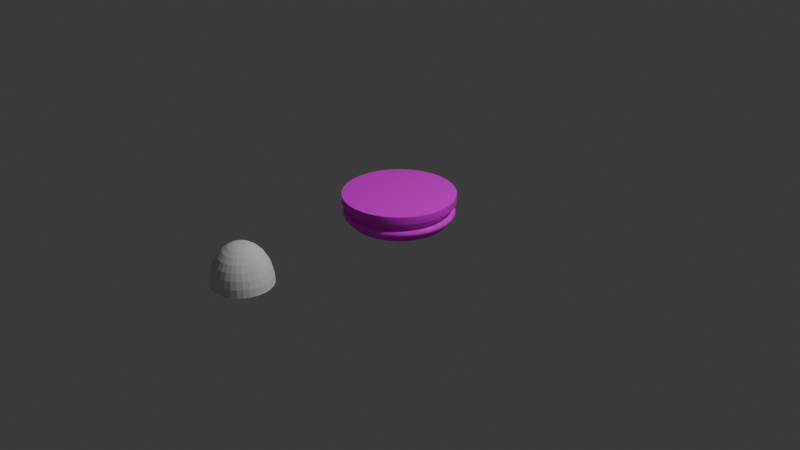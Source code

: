 # Source: Pillar.blend  (saved by Blender 4.5.88; exported with 4.5.12 LTS)
import bpy
from mathutils import Matrix  # noqa: F401  (used for matrix-valued properties, if any)

bpy.ops.wm.read_factory_settings(use_empty=True)
scene = bpy.context.scene
scene.name = 'Scene'

# ---- collections
col_collection = bpy.data.collections.new('Collection'); scene.collection.children.link(col_collection)

# ---- images (referenced by path relative to the original .blend; pixels are not part of the script)
import os
ASSET_DIR = os.environ.get("B2B_ASSET_DIR", "")  # directory of the original .blend (textures are referenced by path, not embedded)
HERE = os.path.dirname(os.path.abspath(__file__))  # packed textures are extracted next to this script under _unpacked/

def load_image(name, relpath, width, height, colorspace="sRGB"):
    """Load a texture the original file referenced (path relative to the .blend, or extracted next to this script)."""
    p = next((c for c in (os.path.join(HERE, relpath), os.path.join(ASSET_DIR, relpath)) if relpath and os.path.exists(c)), "")
    if p:
        img = bpy.data.images.load(p, check_existing=True)
        img.name = name
    else:  # same state as the original file: an image datablock whose file is absent (Cycles renders it pink)
        img = bpy.data.images.new(name, width, height)
        img.source = "FILE"
        img.filepath = "//" + (relpath or name)
    img.colorspace_settings.name = colorspace
    return img
img_untitled = load_image('Untitled', '', 1024, 1024, 'sRGB')

# ---- materials (node trees are filled in below, after node groups)
mat_material = bpy.data.materials.new('Material')
mat_material.alpha_threshold = 0.0
mat_material.roughness = 0.5
mat_material.line_color = (0.0, 0.0, 0.0, 1.0)

# ---- node groups
ng_smooth_by_angle = bpy.data.node_groups.new('Smooth by Angle', 'GeometryNodeTree')
_s = ng_smooth_by_angle.interface.new_socket(name='Mesh', in_out='OUTPUT', socket_type='NodeSocketGeometry')
_s = ng_smooth_by_angle.interface.new_socket(name='Mesh', in_out='INPUT', socket_type='NodeSocketGeometry')
_s = ng_smooth_by_angle.interface.new_socket(name='Angle', in_out='INPUT', socket_type='NodeSocketFloat')
_s.subtype = 'ANGLE'
_s.default_value = 0.5236
_s.min_value = 0.0
_s.max_value = 3.142
_s.description = 'Maximum face angle for smooth edges'
_s = ng_smooth_by_angle.interface.new_socket(name='Ignore Sharpness', in_out='INPUT', socket_type='NodeSocketBool')
_s.force_non_field = True
ng_smooth_by_angle.description = 'Set the sharpness of mesh edges based on the angle between the neighboring faces'
ng_smooth_by_angle.is_modifier = True
_N = ng_smooth_by_angle.nodes; _L = ng_smooth_by_angle.links
n0 = _N.new('GeometryNodeSetShadeSmooth'); n0.name = 'Set Shade Smooth'; n0.location = (120, -80)
n0.domain = 'EDGE'
n1 = _N.new('GeometryNodeSetShadeSmooth'); n1.name = 'Set Shade Smooth.001'; n1.location = (300, -80)
n2 = _N.new('NodeGroupOutput'); n2.name = 'Group Output'; n2.location = (480, -80)
n3 = _N.new('GeometryNodeInputMeshEdgeAngle'); n3.name = 'Edge Angle'; n3.location = (-440, -240)
n4 = _N.new('NodeGroupInput'); n4.name = 'Group Input'; n4.location = (-80, -80)
n5 = _N.new('GeometryNodeInputEdgeSmooth'); n5.name = 'Is Edge Smooth'; n5.location = (-260, -120)
n6 = _N.new('GeometryNodeInputShadeSmooth'); n6.name = 'Is Shade Smooth'; n6.location = (-440, -397)
n7 = _N.new('FunctionNodeCompare'); n7.name = 'Compare'; n7.location = (-260, -260)
n7.operation = 'LESS_EQUAL'
n7.inputs[6].default_value = (0.0, 0.0, 0.0, 0.0)
n7.inputs[7].default_value = (0.0, 0.0, 0.0, 0.0)
n8 = _N.new('FunctionNodeBooleanMath'); n8.name = 'Boolean Math.001'; n8.location = (-80, -260)
n9 = _N.new('NodeGroupInput'); n9.name = 'Group Input.001'; n9.location = (-440, -329)
n10 = _N.new('NodeGroupInput'); n10.name = 'Group Input.002'; n10.location = (-259, -189)
n11 = _N.new('FunctionNodeBooleanMath'); n11.name = 'Boolean Math'; n11.location = (-80, -149)
n11.operation = 'OR'
n12 = _N.new('FunctionNodeBooleanMath'); n12.name = 'Boolean Math.002'; n12.location = (-260, -380)
n12.operation = 'OR'
n13 = _N.new('NodeGroupInput'); n13.name = 'Group Input.003'; n13.location = (-440, -460)
_L.new(n3.outputs[0], n7.inputs[0])
_L.new(n1.outputs[0], n2.inputs[0])
_L.new(n9.outputs[1], n7.inputs[1])
_L.new(n7.outputs[0], n8.inputs[0])
_L.new(n4.outputs[0], n0.inputs[0])
_L.new(n0.outputs[0], n1.inputs[0])
_L.new(n8.outputs[0], n0.inputs[2])
_L.new(n10.outputs[2], n11.inputs[1])
_L.new(n5.outputs[0], n11.inputs[0])
_L.new(n11.outputs[0], n0.inputs[1])
_L.new(n13.outputs[2], n12.inputs[1])
_L.new(n6.outputs[0], n12.inputs[0])
_L.new(n12.outputs[0], n8.inputs[1])
n2.is_active_output = True

# ---- material node trees
mat_material.use_nodes = True; mat_material.node_tree.nodes.clear()
_N = mat_material.node_tree.nodes; _L = mat_material.node_tree.links
n0 = _N.new('ShaderNodeOutputMaterial'); n0.name = 'Material Output'; n0.location = (200, 100)
n1 = _N.new('ShaderNodeBsdfPrincipled'); n1.name = 'Principled BSDF'; n1.location = (-200, 100)
n1.inputs[3].default_value = 1.45
n2 = _N.new('ShaderNodeTexImage'); n2.name = 'Image Texture'; n2.location = (-490, 75)
n2.image = img_untitled
_L.new(n1.outputs[0], n0.inputs[0])
_L.new(n2.outputs[0], n1.inputs[0])
n0.is_active_output = True

# ---- world
world_world = bpy.data.worlds.new('World'); scene.world = world_world
world_world.use_nodes = True; world_world.node_tree.nodes.clear()
_N = world_world.node_tree.nodes; _L = world_world.node_tree.links
n0 = _N.new('ShaderNodeOutputWorld'); n0.name = 'World Output'; n0.location = (200, 100)
n1 = _N.new('ShaderNodeBackground'); n1.name = 'Background'; n1.location = (-200, 100)
n1.inputs[0].default_value = (0.05088, 0.05088, 0.05088, 1.0)
_L.new(n1.outputs[0], n0.inputs[0])
n0.is_active_output = True
world_world.color = (0.05088, 0.05088, 0.05088)
world_world.sun_shadow_jitter_overblur = 0.0

# ---- cameras
cam_camera = bpy.data.cameras.new('Camera')
cam_camera.clip_end = 100.0
cam_camera.ortho_scale = 7.314

# ---- lights
light_light = bpy.data.lights.new('Light', 'POINT')
light_light.energy = 1000.0
light_light.shadow_soft_size = 0.1

# ---- meshes
me_cylinder = bpy.data.meshes.new('Cylinder')
me_cylinder.from_pydata([(2.119e-11, 0.5797, -0.1529), (2.119e-11, 0.513, -0.05759), (0.1131, 0.5685, -0.1529), (0.1001, 0.5031, -0.05759), (0.2218, 0.5355, -0.1529), (0.1963, 0.4739, -0.05759), (0.322, 0.482, -0.1529), (0.285, 0.4265, -0.05759), (0.4099, 0.4099, -0.1529), (0.3627, 0.3627, -0.05759), (0.482, 0.322, -0.1529), (0.4265, 0.285, -0.05759), (0.5355, 0.2218, -0.1529), (0.4739, 0.1963, -0.05759), (0.5685, 0.1131, -0.1529), (0.5031, 0.1001, -0.05759), (0.5797, -2.366e-09, -0.1529), (0.513, -2.366e-09, -0.05759), (0.5685, -0.1131, -0.1529), (0.5031, -0.1001, -0.05759), (0.5355, -0.2218, -0.1529), (0.4739, -0.1963, -0.05759), (0.482, -0.322, -0.1529), (0.4265, -0.285, -0.05759), (0.4099, -0.4099, -0.1529), (0.3627, -0.3627, -0.05759), (0.322, -0.482, -0.1529), (0.285, -0.4265, -0.05759), (0.2218, -0.5355, -0.1529), (0.1963, -0.4739, -0.05759), (0.1131, -0.5685, -0.1529), (0.1001, -0.5031, -0.05759), (2.119e-11, -0.5797, -0.1529), (2.119e-11, -0.513, -0.05759), (-0.1131, -0.5685, -0.1529), (-0.1001, -0.5031, -0.05759), (-0.2218, -0.5355, -0.1529), (-0.1963, -0.4739, -0.05759), (-0.322, -0.482, -0.1529), (-0.285, -0.4265, -0.05759), (-0.4099, -0.4099, -0.1529), (-0.3627, -0.3627, -0.05759), (-0.482, -0.322, -0.1529), (-0.4265, -0.285, -0.05759), (-0.5355, -0.2218, -0.1529), (-0.4739, -0.1963, -0.05759), (-0.5685, -0.1131, -0.1529), (-0.5031, -0.1001, -0.05759), (-0.5797, -2.366e-09, -0.1529), (-0.513, -2.366e-09, -0.05759), (-0.5685, 0.1131, -0.1529), (-0.5031, 0.1001, -0.05759), (-0.5355, 0.2218, -0.1529), (-0.4739, 0.1963, -0.05759), (-0.482, 0.322, -0.1529), (-0.4265, 0.285, -0.05759), (-0.4099, 0.4099, -0.1529), (-0.3627, 0.3627, -0.05759), (-0.322, 0.482, -0.1529), (-0.285, 0.4265, -0.05759), (-0.2218, 0.5355, -0.1529), (-0.1963, 0.4739, -0.05759), (-0.1131, 0.5685, -0.1529), (-0.1001, 0.5031, -0.05759), (4.367e-10, 0.5568, 0.01508), (0.1086, 0.5461, 0.01508), (0.2131, 0.5145, 0.01508), (0.3094, 0.463, 0.01508), (0.3937, 0.3937, 0.01508), (0.463, 0.3094, 0.01508), (0.5145, 0.2131, 0.01508), (0.5461, 0.1086, 0.01508), (0.5568, -1.812e-09, 0.01508), (0.5461, -0.1086, 0.01508), (0.5145, -0.2131, 0.01508), (0.463, -0.3094, 0.01508), (0.3937, -0.3937, 0.01508), (0.3094, -0.463, 0.01508), (0.2131, -0.5145, 0.01508), (0.1086, -0.5461, 0.01508), (4.367e-10, -0.5568, 0.01508), (-0.1086, -0.5461, 0.01508), (-0.2131, -0.5145, 0.01508), (-0.3094, -0.463, 0.01508), (-0.3937, -0.3937, 0.01508), (-0.463, -0.3094, 0.01508), (-0.5145, -0.2131, 0.01508), (-0.5461, -0.1086, 0.01508), (-0.5568, -1.812e-09, 0.01508), (-0.5461, 0.1086, 0.01508), (-0.5145, 0.2131, 0.01508), (-0.463, 0.3094, 0.01508), (-0.3937, 0.3937, 0.01508), (-0.3094, 0.463, 0.01508), (-0.2131, 0.5145, 0.01508), (-0.1086, 0.5461, 0.01508), (0.1001, 0.5031, 0.01508), (2.119e-11, 0.513, 0.01508), (0.1963, 0.4739, 0.01508), (0.285, 0.4265, 0.01508), (0.3627, 0.3627, 0.01508), (0.4265, 0.285, 0.01508), (0.4739, 0.1963, 0.01508), (0.5031, 0.1001, 0.01508), (0.513, -2.366e-09, 0.01508), (0.5031, -0.1001, 0.01508), (0.4739, -0.1963, 0.01508), (0.4265, -0.285, 0.01508), (0.3627, -0.3627, 0.01508), (0.285, -0.4265, 0.01508), (0.1963, -0.4739, 0.01508), (0.1001, -0.5031, 0.01508), (2.119e-11, -0.513, 0.01508), (-0.1001, -0.5031, 0.01508), (-0.1963, -0.4739, 0.01508), (-0.285, -0.4265, 0.01508), (-0.3627, -0.3627, 0.01508), (-0.4265, -0.285, 0.01508), (-0.4739, -0.1963, 0.01508), (-0.5031, -0.1001, 0.01508), (-0.513, -2.366e-09, 0.01508), (-0.5031, 0.1001, 0.01508), (-0.4739, 0.1963, 0.01508), (-0.4265, 0.285, 0.01508), (-0.3627, 0.3627, 0.01508), (-0.285, 0.4265, 0.01508), (-0.1963, 0.4739, 0.01508), (-0.1001, 0.5031, 0.01508), (0.09717, 0.4885, 0.08121), (-2.76e-10, 0.4981, 0.08121), (0.1906, 0.4602, 0.08121), (0.2767, 0.4141, 0.08121), (0.3522, 0.3522, 0.08121), (0.4141, 0.2767, 0.08121), (0.4602, 0.1906, 0.08121), (0.4885, 0.09717, 0.08121), (0.4981, -2.338e-09, 0.08121), (0.4885, -0.09717, 0.08121), (0.4602, -0.1906, 0.08121), (0.4141, -0.2767, 0.08121), (0.3522, -0.3522, 0.08121), (0.2767, -0.4141, 0.08121), (0.1906, -0.4602, 0.08121), (0.09717, -0.4885, 0.08121), (-2.76e-10, -0.4981, 0.08121), (-0.09717, -0.4885, 0.08121), (-0.1906, -0.4602, 0.08121), (-0.2767, -0.4141, 0.08121), (-0.3522, -0.3522, 0.08121), (-0.4141, -0.2767, 0.08121), (-0.4602, -0.1906, 0.08121), (-0.4885, -0.09717, 0.08121), (-0.4981, -2.338e-09, 0.08121), (-0.4885, 0.09717, 0.08121), (-0.4602, 0.1906, 0.08121), (-0.4141, 0.2767, 0.08121), (-0.3522, 0.3522, 0.08121), (-0.2767, 0.4141, 0.08121), (-0.1906, 0.4602, 0.08121), (-0.09717, 0.4885, 0.08121), (0.1082, 0.5442, 0.07933), (-5.354e-10, 0.5549, 0.07933), (0.2123, 0.5126, 0.07933), (0.3083, 0.4613, 0.07933), (0.3923, 0.3923, 0.07933), (0.4613, 0.3083, 0.07933), (0.5126, 0.2123, 0.07933), (0.5442, 0.1082, 0.07933), (0.5549, -1.837e-09, 0.07933), (0.5442, -0.1082, 0.07933), (0.5126, -0.2123, 0.07933), (0.4613, -0.3083, 0.07933), (0.3923, -0.3923, 0.07933), (0.3083, -0.4613, 0.07933), (0.2123, -0.5126, 0.07933), (0.1082, -0.5442, 0.07933), (-5.354e-10, -0.5549, 0.07933), (-0.1082, -0.5442, 0.07933), (-0.2123, -0.5126, 0.07933), (-0.3083, -0.4613, 0.07933), (-0.3923, -0.3923, 0.07933), (-0.4613, -0.3083, 0.07933), (-0.5126, -0.2123, 0.07933), (-0.5442, -0.1082, 0.07933), (-0.5549, -1.837e-09, 0.07933), (-0.5442, 0.1082, 0.07933), (-0.5126, 0.2123, 0.07933), (-0.4613, 0.3083, 0.07933), (-0.3923, 0.3923, 0.07933), (-0.3083, 0.4613, 0.07933), (-0.2123, 0.5126, 0.07933), (-0.1082, 0.5442, 0.07933), (0.09717, 0.4885, 0.1422), (-2.76e-10, 0.4981, 0.1422), (0.1906, 0.4602, 0.1422), (0.2767, 0.4141, 0.1422), (0.3522, 0.3522, 0.1422), (0.4141, 0.2767, 0.1422), (0.4602, 0.1906, 0.1422), (0.4885, 0.09717, 0.1422), (0.4981, -2.338e-09, 0.1422), (0.4885, -0.09717, 0.1422), (0.4602, -0.1906, 0.1422), (0.4141, -0.2767, 0.1422), (0.3522, -0.3522, 0.1422), (0.2767, -0.4141, 0.1422), (0.1906, -0.4602, 0.1422), (0.09717, -0.4885, 0.1422), (-2.76e-10, -0.4981, 0.1422), (-0.09717, -0.4885, 0.1422), (-0.1906, -0.4602, 0.1422), (-0.2767, -0.4141, 0.1422), (-0.3522, -0.3522, 0.1422), (-0.4141, -0.2767, 0.1422), (-0.4602, -0.1906, 0.1422), (-0.4885, -0.09717, 0.1422), (-0.4981, -2.338e-09, 0.1422), (-0.4885, 0.09717, 0.1422), (-0.4602, 0.1906, 0.1422), (-0.4141, 0.2767, 0.1422), (-0.3522, 0.3522, 0.1422), (-0.2767, 0.4141, 0.1422), (-0.1906, 0.4602, 0.1422), (-0.09717, 0.4885, 0.1422), (0.4707, 0.3145, 0.06154), (0.4713, 0.3149, 0.03248), (0.474, 0.3167, 0.04709), (0.5237, 0.2169, 0.03248), (0.5231, 0.2167, 0.06154), (0.5267, 0.2182, 0.04709), (-0.3145, -0.4707, 0.06154), (-0.3149, -0.4713, 0.03248), (-0.3167, -0.474, 0.04709), (-0.4008, -0.4008, 0.03248), (-0.4003, -0.4003, 0.06154), (-0.4031, -0.4031, 0.04709), (0.5559, 0.1106, 0.03248), (0.5553, 0.1105, 0.06154), (0.5592, 0.1112, 0.04709), (-0.4713, -0.3149, 0.03248), (-0.4707, -0.3145, 0.06154), (-0.474, -0.3167, 0.04709), (0.5668, -1.666e-09, 0.03248), (0.5662, -1.674e-09, 0.06154), (0.5701, -1.607e-09, 0.04709), (-0.5237, -0.2169, 0.03248), (-0.5231, -0.2167, 0.06154), (-0.5267, -0.2182, 0.04709), (0.5559, -0.1106, 0.03248), (0.5553, -0.1105, 0.06154), (0.5592, -0.1112, 0.04709), (-0.5559, -0.1106, 0.03248), (-0.5553, -0.1105, 0.06154), (-0.5592, -0.1112, 0.04709), (0.5237, -0.2169, 0.03248), (0.5231, -0.2167, 0.06154), (0.5267, -0.2182, 0.04709), (-0.5668, -1.666e-09, 0.03248), (-0.5662, -1.674e-09, 0.06154), (-0.5701, -1.607e-09, 0.04709), (0.4713, -0.3149, 0.03248), (0.4707, -0.3145, 0.06154), (0.474, -0.3167, 0.04709), (-0.5559, 0.1106, 0.03248), (-0.5553, 0.1105, 0.06154), (-0.5592, 0.1112, 0.04709), (0.4008, -0.4008, 0.03248), (0.4003, -0.4003, 0.06154), (0.4031, -0.4031, 0.04709), (-0.5237, 0.2169, 0.03248), (-0.5231, 0.2167, 0.06154), (-0.5267, 0.2182, 0.04709), (0.3149, -0.4713, 0.03248), (0.3145, -0.4707, 0.06154), (0.3167, -0.474, 0.04709), (-0.4713, 0.3149, 0.03248), (-0.4707, 0.3145, 0.06154), (-0.474, 0.3167, 0.04709), (0.2169, -0.5237, 0.03248), (0.2167, -0.5231, 0.06154), (0.2182, -0.5267, 0.04709), (-2.467e-10, 0.5662, 0.06154), (1.926e-10, 0.5668, 0.03248), (-4.63e-11, 0.5701, 0.04709), (0.1106, 0.5559, 0.03248), (0.1105, 0.5553, 0.06154), (0.1112, 0.5592, 0.04709), (-0.4008, 0.4008, 0.03248), (-0.4003, 0.4003, 0.06154), (-0.4031, 0.4031, 0.04709), (0.1106, -0.5559, 0.03248), (0.1105, -0.5553, 0.06154), (0.1112, -0.5592, 0.04709), (0.2169, 0.5237, 0.03248), (0.2167, 0.5231, 0.06154), (0.2182, 0.5267, 0.04709), (-0.3149, 0.4713, 0.03248), (-0.3145, 0.4707, 0.06154), (-0.3167, 0.474, 0.04709), (1.926e-10, -0.5668, 0.03248), (-2.467e-10, -0.5662, 0.06154), (-4.63e-11, -0.5701, 0.04709), (0.3149, 0.4713, 0.03248), (0.3145, 0.4707, 0.06154), (0.3167, 0.474, 0.04709), (-0.2169, 0.5237, 0.03248), (-0.2167, 0.5231, 0.06154), (-0.2182, 0.5267, 0.04709), (-0.1106, -0.5559, 0.03248), (-0.1105, -0.5553, 0.06154), (-0.1112, -0.5592, 0.04709), (0.4008, 0.4008, 0.03248), (0.4003, 0.4003, 0.06154), (0.4031, 0.4031, 0.04709), (-0.1106, 0.5559, 0.03248), (-0.1105, 0.5553, 0.06154), (-0.1112, 0.5592, 0.04709), (-0.2169, -0.5237, 0.03248), (-0.2167, -0.5231, 0.06154), (-0.2182, -0.5267, 0.04709), (0.1091, 0.5485, -0.05759), (0.1131, 0.5685, -0.07788), (0.1111, 0.5585, -0.06031), (0.1126, 0.5659, -0.06773), (2.119e-11, 0.5797, -0.07788), (2.119e-11, 0.5593, -0.05759), (2.119e-11, 0.5769, -0.06773), (2.119e-11, 0.5695, -0.06031), (0.214, 0.5167, -0.05759), (0.2218, 0.5355, -0.07788), (0.2179, 0.5261, -0.06031), (0.2208, 0.533, -0.06773), (0.3107, 0.465, -0.05759), (0.322, 0.482, -0.07788), (0.3164, 0.4735, -0.06031), (0.3205, 0.4797, -0.06773), (0.3955, 0.3955, -0.05759), (0.4099, 0.4099, -0.07788), (0.4027, 0.4027, -0.06031), (0.408, 0.408, -0.06773), (0.465, 0.3107, -0.05759), (0.482, 0.322, -0.07788), (0.4735, 0.3164, -0.06031), (0.4797, 0.3205, -0.06773), (0.5167, 0.214, -0.05759), (0.5355, 0.2218, -0.07788), (0.5261, 0.2179, -0.06031), (0.533, 0.2208, -0.06773), (0.5485, 0.1091, -0.05759), (0.5685, 0.1131, -0.07788), (0.5585, 0.1111, -0.06031), (0.5659, 0.1126, -0.06773), (0.5593, -2.366e-09, -0.05759), (0.5797, -2.366e-09, -0.07788), (0.5695, -2.366e-09, -0.06031), (0.5769, -2.366e-09, -0.06773), (0.5485, -0.1091, -0.05759), (0.5685, -0.1131, -0.07788), (0.5585, -0.1111, -0.06031), (0.5659, -0.1126, -0.06773), (0.5167, -0.214, -0.05759), (0.5355, -0.2218, -0.07788), (0.5261, -0.2179, -0.06031), (0.533, -0.2208, -0.06773), (0.465, -0.3107, -0.05759), (0.482, -0.322, -0.07788), (0.4735, -0.3164, -0.06031), (0.4797, -0.3205, -0.06773), (0.3955, -0.3955, -0.05759), (0.4099, -0.4099, -0.07788), (0.4027, -0.4027, -0.06031), (0.408, -0.408, -0.06773), (0.3107, -0.465, -0.05759), (0.322, -0.482, -0.07788), (0.3164, -0.4735, -0.06031), (0.3205, -0.4797, -0.06773), (0.214, -0.5167, -0.05759), (0.2218, -0.5355, -0.07788), (0.2179, -0.5261, -0.06031), (0.2208, -0.533, -0.06773), (0.1091, -0.5485, -0.05759), (0.1131, -0.5685, -0.07788), (0.1111, -0.5585, -0.06031), (0.1126, -0.5659, -0.06773), (2.119e-11, -0.5593, -0.05759), (2.119e-11, -0.5797, -0.07788), (2.119e-11, -0.5695, -0.06031), (2.119e-11, -0.5769, -0.06773), (-0.1091, -0.5485, -0.05759), (-0.1131, -0.5685, -0.07788), (-0.1111, -0.5585, -0.06031), (-0.1126, -0.5659, -0.06773), (-0.214, -0.5167, -0.05759), (-0.2218, -0.5355, -0.07788), (-0.2179, -0.5261, -0.06031), (-0.2208, -0.533, -0.06773), (-0.3107, -0.465, -0.05759), (-0.322, -0.482, -0.07788), (-0.3164, -0.4735, -0.06031), (-0.3205, -0.4797, -0.06773), (-0.3955, -0.3955, -0.05759), (-0.4099, -0.4099, -0.07788), (-0.4027, -0.4027, -0.06031), (-0.408, -0.408, -0.06773), (-0.465, -0.3107, -0.05759), (-0.482, -0.322, -0.07788), (-0.4735, -0.3164, -0.06031), (-0.4797, -0.3205, -0.06773), (-0.5167, -0.214, -0.05759), (-0.5355, -0.2218, -0.07788), (-0.5261, -0.2179, -0.06031), (-0.533, -0.2208, -0.06773), (-0.5485, -0.1091, -0.05759), (-0.5685, -0.1131, -0.07788), (-0.5585, -0.1111, -0.06031), (-0.5659, -0.1126, -0.06773), (-0.5593, -2.366e-09, -0.05759), (-0.5797, -2.366e-09, -0.07788), (-0.5695, -2.366e-09, -0.06031), (-0.5769, -2.366e-09, -0.06773), (-0.5485, 0.1091, -0.05759), (-0.5685, 0.1131, -0.07788), (-0.5585, 0.1111, -0.06031), (-0.5659, 0.1126, -0.06773), (-0.5167, 0.214, -0.05759), (-0.5355, 0.2218, -0.07788), (-0.5261, 0.2179, -0.06031), (-0.533, 0.2208, -0.06773), (-0.465, 0.3107, -0.05759), (-0.482, 0.322, -0.07788), (-0.4735, 0.3164, -0.06031), (-0.4797, 0.3205, -0.06773), (-0.3955, 0.3955, -0.05759), (-0.4099, 0.4099, -0.07788), (-0.4027, 0.4027, -0.06031), (-0.408, 0.408, -0.06773), (-0.3107, 0.465, -0.05759), (-0.322, 0.482, -0.07788), (-0.3164, 0.4735, -0.06031), (-0.3205, 0.4797, -0.06773), (-0.214, 0.5167, -0.05759), (-0.2218, 0.5355, -0.07788), (-0.2179, 0.5261, -0.06031), (-0.2208, 0.533, -0.06773), (-0.1091, 0.5485, -0.05759), (-0.1131, 0.5685, -0.07788), (-0.1111, 0.5585, -0.06031), (-0.1126, 0.5659, -0.06773)], [], [(15, 13, 102, 103), (0, 2, 4, 6, 8, 10, 12, 14, 16, 18, 20, 22, 24, 26, 28, 30, 32, 34, 36, 38, 40, 42, 44, 46, 48, 50, 52, 54, 56, 58, 60, 62), (43, 41, 116, 117), (17, 15, 103, 104), (45, 43, 117, 118), (19, 17, 104, 105), (47, 45, 118, 119), (21, 19, 105, 106), (49, 47, 119, 120), (23, 21, 106, 107), (51, 49, 120, 121), (25, 23, 107, 108), (53, 51, 121, 122), (27, 25, 108, 109), (55, 53, 122, 123), (29, 27, 109, 110), (3, 1, 97, 96), (57, 55, 123, 124), (31, 29, 110, 111), (5, 3, 96, 98), (59, 57, 124, 125), (33, 31, 111, 112), (7, 5, 98, 99), (61, 59, 125, 126), (35, 33, 112, 113), (9, 7, 99, 100), (63, 61, 126, 127), (37, 35, 113, 114), (11, 9, 100, 101), (1, 63, 127, 97), (39, 37, 114, 115), (13, 11, 101, 102), (41, 39, 115, 116), (64, 65, 96, 97), (65, 66, 98, 96), (66, 67, 99, 98), (67, 68, 100, 99), (68, 69, 101, 100), (69, 70, 102, 101), (70, 71, 103, 102), (71, 72, 104, 103), (72, 73, 105, 104), (73, 74, 106, 105), (74, 75, 107, 106), (75, 76, 108, 107), (76, 77, 109, 108), (77, 78, 110, 109), (78, 79, 111, 110), (79, 80, 112, 111), (80, 81, 113, 112), (81, 82, 114, 113), (82, 83, 115, 114), (83, 84, 116, 115), (84, 85, 117, 116), (85, 86, 118, 117), (86, 87, 119, 118), (87, 88, 120, 119), (88, 89, 121, 120), (89, 90, 122, 121), (90, 91, 123, 122), (91, 92, 124, 123), (92, 93, 125, 124), (93, 94, 126, 125), (94, 95, 127, 126), (95, 64, 97, 127), (136, 135, 199, 200), (129, 128, 160, 161), (128, 130, 162, 160), (130, 131, 163, 162), (131, 132, 164, 163), (132, 133, 165, 164), (133, 134, 166, 165), (134, 135, 167, 166), (135, 136, 168, 167), (136, 137, 169, 168), (137, 138, 170, 169), (138, 139, 171, 170), (139, 140, 172, 171), (140, 141, 173, 172), (141, 142, 174, 173), (142, 143, 175, 174), (143, 144, 176, 175), (144, 145, 177, 176), (145, 146, 178, 177), (146, 147, 179, 178), (147, 148, 180, 179), (148, 149, 181, 180), (149, 150, 182, 181), (150, 151, 183, 182), (151, 152, 184, 183), (152, 153, 185, 184), (153, 154, 186, 185), (154, 155, 187, 186), (155, 156, 188, 187), (156, 157, 189, 188), (157, 158, 190, 189), (158, 159, 191, 190), (159, 129, 161, 191), (192, 193, 223, 222, 221, 220, 219, 218, 217, 216, 215, 214, 213, 212, 211, 210, 209, 208, 207, 206, 205, 204, 203, 202, 201, 200, 199, 198, 197, 196, 195, 194), (150, 149, 213, 214), (137, 136, 200, 201), (151, 150, 214, 215), (138, 137, 201, 202), (152, 151, 215, 216), (139, 138, 202, 203), (153, 152, 216, 217), (140, 139, 203, 204), (154, 153, 217, 218), (141, 140, 204, 205), (155, 154, 218, 219), (142, 141, 205, 206), (128, 129, 193, 192), (156, 155, 219, 220), (143, 142, 206, 207), (130, 128, 192, 194), (157, 156, 220, 221), (144, 143, 207, 208), (131, 130, 194, 195), (158, 157, 221, 222), (145, 144, 208, 209), (132, 131, 195, 196), (159, 158, 222, 223), (146, 145, 209, 210), (133, 132, 196, 197), (129, 159, 223, 193), (147, 146, 210, 211), (134, 133, 197, 198), (148, 147, 211, 212), (135, 134, 198, 199), (149, 148, 212, 213), (318, 230, 232, 319), (319, 232, 231, 317), (315, 281, 283, 316), (316, 283, 282, 314), (312, 224, 226, 313), (313, 226, 225, 311), (309, 318, 319, 310), (310, 319, 317, 308), (306, 315, 316, 307), (307, 316, 314, 305), (303, 312, 313, 304), (304, 313, 311, 302), (300, 309, 310, 301), (301, 310, 308, 299), (297, 306, 307, 298), (298, 307, 305, 296), (294, 303, 304, 295), (295, 304, 302, 293), (291, 300, 301, 292), (292, 301, 299, 290), (288, 297, 298, 289), (289, 298, 296, 287), (285, 294, 295, 286), (286, 295, 293, 284), (279, 291, 292, 280), (280, 292, 290, 278), (276, 288, 289, 277), (277, 289, 287, 275), (281, 285, 286, 283), (283, 286, 284, 282), (273, 279, 280, 274), (274, 280, 278, 272), (270, 276, 277, 271), (271, 277, 275, 269), (267, 273, 274, 268), (268, 274, 272, 266), (264, 270, 271, 265), (265, 271, 269, 263), (261, 267, 268, 262), (262, 268, 266, 260), (258, 264, 265, 259), (259, 265, 263, 257), (255, 261, 262, 256), (256, 262, 260, 254), (252, 258, 259, 253), (253, 259, 257, 251), (249, 255, 256, 250), (250, 256, 254, 248), (246, 252, 253, 247), (247, 253, 251, 245), (243, 249, 250, 244), (244, 250, 248, 242), (240, 246, 247, 241), (241, 247, 245, 239), (237, 243, 244, 238), (238, 244, 242, 236), (234, 240, 241, 235), (235, 241, 239, 233), (228, 237, 238, 229), (229, 238, 236, 227), (230, 234, 235, 232), (232, 235, 233, 231), (224, 228, 229, 226), (226, 229, 227, 225), (224, 312, 164, 165), (70, 69, 225, 227), (228, 224, 165, 166), (69, 68, 311, 225), (237, 228, 166, 167), (71, 70, 227, 236), (230, 318, 178, 179), (84, 83, 231, 233), (234, 230, 179, 180), (83, 82, 317, 231), (240, 234, 180, 181), (85, 84, 233, 239), (243, 237, 167, 168), (72, 71, 236, 242), (246, 240, 181, 182), (86, 85, 239, 245), (249, 243, 168, 169), (73, 72, 242, 248), (252, 246, 182, 183), (87, 86, 245, 251), (255, 249, 169, 170), (74, 73, 248, 254), (258, 252, 183, 184), (88, 87, 251, 257), (261, 255, 170, 171), (75, 74, 254, 260), (264, 258, 184, 185), (89, 88, 257, 263), (267, 261, 171, 172), (76, 75, 260, 266), (270, 264, 185, 186), (90, 89, 263, 269), (273, 267, 172, 173), (77, 76, 266, 272), (276, 270, 186, 187), (91, 90, 269, 275), (279, 273, 173, 174), (78, 77, 272, 278), (288, 276, 187, 188), (92, 91, 275, 287), (291, 279, 174, 175), (79, 78, 278, 290), (281, 315, 191, 161), (65, 64, 282, 284), (285, 281, 161, 160), (64, 95, 314, 282), (294, 285, 160, 162), (66, 65, 284, 293), (297, 288, 188, 189), (93, 92, 287, 296), (300, 291, 175, 176), (80, 79, 290, 299), (303, 294, 162, 163), (67, 66, 293, 302), (306, 297, 189, 190), (94, 93, 296, 305), (309, 300, 176, 177), (81, 80, 299, 308), (312, 303, 163, 164), (68, 67, 302, 311), (315, 306, 190, 191), (95, 94, 305, 314), (318, 309, 177, 178), (82, 81, 308, 317), (321, 324, 326, 323), (323, 326, 327, 322), (322, 327, 325, 320), (329, 321, 323, 331), (331, 323, 322, 330), (330, 322, 320, 328), (333, 329, 331, 335), (335, 331, 330, 334), (334, 330, 328, 332), (337, 333, 335, 339), (339, 335, 334, 338), (338, 334, 332, 336), (341, 337, 339, 343), (343, 339, 338, 342), (342, 338, 336, 340), (345, 341, 343, 347), (347, 343, 342, 346), (346, 342, 340, 344), (349, 345, 347, 351), (351, 347, 346, 350), (350, 346, 344, 348), (353, 349, 351, 355), (355, 351, 350, 354), (354, 350, 348, 352), (357, 353, 355, 359), (359, 355, 354, 358), (358, 354, 352, 356), (361, 357, 359, 363), (363, 359, 358, 362), (362, 358, 356, 360), (365, 361, 363, 367), (367, 363, 362, 366), (366, 362, 360, 364), (369, 365, 367, 371), (371, 367, 366, 370), (370, 366, 364, 368), (373, 369, 371, 375), (375, 371, 370, 374), (374, 370, 368, 372), (377, 373, 375, 379), (379, 375, 374, 378), (378, 374, 372, 376), (381, 377, 379, 383), (383, 379, 378, 382), (382, 378, 376, 380), (385, 381, 383, 387), (387, 383, 382, 386), (386, 382, 380, 384), (389, 385, 387, 391), (391, 387, 386, 390), (390, 386, 384, 388), (393, 389, 391, 395), (395, 391, 390, 394), (394, 390, 388, 392), (397, 393, 395, 399), (399, 395, 394, 398), (398, 394, 392, 396), (401, 397, 399, 403), (403, 399, 398, 402), (402, 398, 396, 400), (405, 401, 403, 407), (407, 403, 402, 406), (406, 402, 400, 404), (409, 405, 407, 411), (411, 407, 406, 410), (410, 406, 404, 408), (413, 409, 411, 415), (415, 411, 410, 414), (414, 410, 408, 412), (417, 413, 415, 419), (419, 415, 414, 418), (418, 414, 412, 416), (421, 417, 419, 423), (423, 419, 418, 422), (422, 418, 416, 420), (425, 421, 423, 427), (427, 423, 422, 426), (426, 422, 420, 424), (429, 425, 427, 431), (431, 427, 426, 430), (430, 426, 424, 428), (433, 429, 431, 435), (435, 431, 430, 434), (434, 430, 428, 432), (437, 433, 435, 439), (439, 435, 434, 438), (438, 434, 432, 436), (441, 437, 439, 443), (443, 439, 438, 442), (442, 438, 436, 440), (445, 441, 443, 447), (447, 443, 442, 446), (446, 442, 440, 444), (324, 445, 447, 326), (326, 447, 446, 327), (327, 446, 444, 325), (1, 3, 320, 325), (0, 324, 321, 2), (2, 321, 329, 4), (3, 5, 328, 320), (62, 445, 324, 0), (63, 1, 325, 444), (4, 329, 333, 6), (5, 7, 332, 328), (6, 333, 337, 8), (7, 9, 336, 332), (8, 337, 341, 10), (9, 11, 340, 336), (10, 341, 345, 12), (11, 13, 344, 340), (12, 345, 349, 14), (13, 15, 348, 344), (14, 349, 353, 16), (15, 17, 352, 348), (16, 353, 357, 18), (17, 19, 356, 352), (18, 357, 361, 20), (19, 21, 360, 356), (20, 361, 365, 22), (21, 23, 364, 360), (22, 365, 369, 24), (23, 25, 368, 364), (24, 369, 373, 26), (25, 27, 372, 368), (26, 373, 377, 28), (27, 29, 376, 372), (28, 377, 381, 30), (29, 31, 380, 376), (30, 381, 385, 32), (31, 33, 384, 380), (32, 385, 389, 34), (33, 35, 388, 384), (34, 389, 393, 36), (35, 37, 392, 388), (36, 393, 397, 38), (37, 39, 396, 392), (38, 397, 401, 40), (39, 41, 400, 396), (40, 401, 405, 42), (41, 43, 404, 400), (42, 405, 409, 44), (43, 45, 408, 404), (44, 409, 413, 46), (45, 47, 412, 408), (46, 413, 417, 48), (47, 49, 416, 412), (48, 417, 421, 50), (49, 51, 420, 416), (50, 421, 425, 52), (51, 53, 424, 420), (52, 425, 429, 54), (53, 55, 428, 424), (54, 429, 433, 56), (55, 57, 432, 428), (56, 433, 437, 58), (57, 59, 436, 432), (58, 437, 441, 60), (59, 61, 440, 436), (60, 441, 445, 62), (61, 63, 444, 440)])
me_cylinder.polygons.foreach_set('use_smooth', [True] * 418)
_k = set([(64, 65), (64, 95), (65, 66), (66, 67), (67, 68), (68, 69), (69, 70), (70, 71), (71, 72), (72, 73), (73, 74), (74, 75), (75, 76), (76, 77), (77, 78), (78, 79), (79, 80), (80, 81), (81, 82), (82, 83), (83, 84), (84, 85), (85, 86), (86, 87), (87, 88), (88, 89), (89, 90), (90, 91), (91, 92), (92, 93), (93, 94), (94, 95), (96, 97), (96, 98), (97, 127), (98, 99), (99, 100), (100, 101), (101, 102), (102, 103), (103, 104), (104, 105), (105, 106), (106, 107), (107, 108), (108, 109), (109, 110), (110, 111), (111, 112), (112, 113), (113, 114), (114, 115), (115, 116), (116, 117), (117, 118), (118, 119), (119, 120), (120, 121), (121, 122), (122, 123), (123, 124), (124, 125), (125, 126), (126, 127), (128, 129), (128, 130), (129, 159), (130, 131), (131, 132), (132, 133), (133, 134), (134, 135), (135, 136), (136, 137), (137, 138), (138, 139), (139, 140), (140, 141), (141, 142), (142, 143), (143, 144), (144, 145), (145, 146), (146, 147), (147, 148), (148, 149), (149, 150), (150, 151), (151, 152), (152, 153), (153, 154), (154, 155), (155, 156), (156, 157), (157, 158), (158, 159), (160, 161), (160, 162), (161, 191), (162, 163), (163, 164), (164, 165), (165, 166), (166, 167), (167, 168), (168, 169), (169, 170), (170, 171), (171, 172), (172, 173), (173, 174), (174, 175), (175, 176), (176, 177), (177, 178), (178, 179), (179, 180), (180, 181), (181, 182), (182, 183), (183, 184), (184, 185), (185, 186), (186, 187), (187, 188), (188, 189), (189, 190), (190, 191), (192, 193), (192, 194), (193, 223), (194, 195), (195, 196), (196, 197), (197, 198), (198, 199), (199, 200), (200, 201), (201, 202), (202, 203), (203, 204), (204, 205), (205, 206), (206, 207), (207, 208), (208, 209), (209, 210), (210, 211), (211, 212), (212, 213), (213, 214), (214, 215), (215, 216), (216, 217), (217, 218), (218, 219), (219, 220), (220, 221), (221, 222), (222, 223)])
me_cylinder.attributes.new('sharp_edge', 'BOOLEAN', 'EDGE').data.foreach_set('value', [ (min(e.vertices), max(e.vertices)) in _k for e in me_cylinder.edges])
_uv = me_cylinder.uv_layers.new(name='UVMap')
_uv.uv.foreach_set('vector', [0.6644, 0.5754, 0.6699, 0.5479, 0.6919, 0.5498, 0.6856, 0.5816, 0.0001977, 0.5485, 0.0001977, 0.5165, 0.00643, 0.4852, 0.01866, 0.4557, 0.0364, 0.4291, 0.05899, 0.4065, 0.08556, 0.3888, 0.1151, 0.3765, 0.1464, 0.3703, 0.1784, 0.3703, 0.2097, 0.3765, 0.2392, 0.3888, 0.2658, 0.4065, 0.2884, 0.4291, 0.3061, 0.4557, 0.3183, 0.4852, 0.3246, 0.5165, 0.3246, 0.5485, 0.3183, 0.5798, 0.3061, 0.6093, 0.2884, 0.6359, 0.2658, 0.6585, 0.2392, 0.6762, 0.2097, 0.6884, 0.1784, 0.6947, 0.1464, 0.6947, 0.1151, 0.6884, 0.08556, 0.6762, 0.05899, 0.6585, 0.0364, 0.6359, 0.01866, 0.6093, 0.00643, 0.5798, 0.3921, 0.5469, 0.3969, 0.5746, 0.3759, 0.5807, 0.3702, 0.5491, 0.6537, 0.6014, 0.6644, 0.5754, 0.6856, 0.5816, 0.6732, 0.6115, 0.392, 0.5187, 0.3921, 0.5469, 0.3702, 0.5491, 0.3702, 0.5169, 0.6382, 0.6247, 0.6537, 0.6014, 0.6732, 0.6115, 0.6553, 0.6384, 0.3973, 0.4912, 0.392, 0.5187, 0.3702, 0.5169, 0.3762, 0.4852, 0.6184, 0.6445, 0.6382, 0.6247, 0.6553, 0.6384, 0.6325, 0.6612, 0.4078, 0.4652, 0.3973, 0.4912, 0.3762, 0.4852, 0.3882, 0.4553, 0.5953, 0.66, 0.6184, 0.6445, 0.6325, 0.6612, 0.6058, 0.6791, 0.423, 0.4419, 0.4078, 0.4652, 0.3882, 0.4553, 0.4058, 0.4283, 0.5698, 0.6708, 0.5953, 0.66, 0.6058, 0.6791, 0.5764, 0.6914, 0.4425, 0.422, 0.423, 0.4419, 0.4058, 0.4283, 0.4284, 0.4054, 0.5429, 0.6762, 0.5698, 0.6708, 0.5764, 0.6914, 0.5453, 0.6977, 0.4655, 0.4065, 0.4425, 0.422, 0.4284, 0.4054, 0.4549, 0.3875, 0.5155, 0.6761, 0.5429, 0.6762, 0.5453, 0.6977, 0.5135, 0.6976, 0.6199, 0.4226, 0.5972, 0.4068, 0.6075, 0.3878, 0.6338, 0.4059, 0.4909, 0.3957, 0.4655, 0.4065, 0.4549, 0.3875, 0.4843, 0.3751, 0.4887, 0.6706, 0.5155, 0.6761, 0.5135, 0.6976, 0.4824, 0.6912, 0.639, 0.4426, 0.6199, 0.4226, 0.6338, 0.4059, 0.656, 0.4289, 0.5178, 0.3903, 0.4909, 0.3957, 0.4843, 0.3751, 0.5154, 0.3688, 0.4635, 0.6597, 0.4887, 0.6706, 0.4824, 0.6912, 0.4532, 0.6788, 0.654, 0.4661, 0.639, 0.4426, 0.656, 0.4289, 0.6734, 0.4558, 0.5452, 0.3904, 0.5178, 0.3903, 0.5154, 0.3688, 0.5472, 0.3689, 0.4408, 0.644, 0.4635, 0.6597, 0.4532, 0.6788, 0.4269, 0.6607, 0.6646, 0.4922, 0.654, 0.4661, 0.6734, 0.4558, 0.6856, 0.4857, 0.572, 0.396, 0.5452, 0.3904, 0.5472, 0.3689, 0.5783, 0.3753, 0.4217, 0.624, 0.4408, 0.644, 0.4269, 0.6607, 0.4047, 0.6377, 0.6699, 0.5198, 0.6646, 0.4922, 0.6856, 0.4857, 0.6918, 0.5174, 0.5972, 0.4068, 0.572, 0.396, 0.5783, 0.3753, 0.6075, 0.3878, 0.4069, 0.6006, 0.4217, 0.624, 0.4047, 0.6377, 0.3875, 0.6106, 0.6699, 0.5479, 0.6699, 0.5198, 0.6918, 0.5174, 0.6919, 0.5498, 0.3969, 0.5746, 0.4069, 0.6006, 0.3875, 0.6106, 0.3759, 0.5807, 0.6854, 0.2937, 0.7042, 0.2658, 0.7173, 0.273, 0.6972, 0.3037, 0.7042, 0.2658, 0.7171, 0.235, 0.7312, 0.2395, 0.7173, 0.273, 0.7171, 0.235, 0.7238, 0.2025, 0.7383, 0.2041, 0.7312, 0.2395, 0.7238, 0.2025, 0.7242, 0.1694, 0.7383, 0.1684, 0.7383, 0.2041, 0.7242, 0.1694, 0.7182, 0.1365, 0.7331, 0.1324, 0.7383, 0.1684, 0.7182, 0.1365, 0.7056, 0.1054, 0.7188, 0.09847, 0.7331, 0.1324, 0.7056, 0.1054, 0.6874, 0.07724, 0.6987, 0.06834, 0.7188, 0.09847, 0.6874, 0.07724, 0.6638, 0.05321, 0.6738, 0.04136, 0.6987, 0.06834, 0.6638, 0.05321, 0.6359, 0.03434, 0.643, 0.02121, 0.6738, 0.04136, 0.6359, 0.03434, 0.6049, 0.02146, 0.6094, 0.007345, 0.643, 0.02121, 0.6049, 0.02146, 0.5723, 0.01479, 0.5739, 0.0001977, 0.6094, 0.007345, 0.5723, 0.01479, 0.5391, 0.0144, 0.538, 0.0001977, 0.5739, 0.0001977, 0.5391, 0.0144, 0.5063, 0.02058, 0.502, 0.005754, 0.538, 0.0001977, 0.5063, 0.02058, 0.4752, 0.0331, 0.4683, 0.01997, 0.502, 0.005754, 0.4752, 0.0331, 0.4472, 0.05139, 0.4383, 0.04014, 0.4683, 0.01997, 0.4472, 0.05139, 0.4232, 0.07484, 0.4113, 0.06484, 0.4383, 0.04014, 0.4232, 0.07484, 0.4043, 0.1027, 0.3912, 0.0956, 0.4113, 0.06484, 0.4043, 0.1027, 0.3914, 0.1336, 0.3773, 0.1291, 0.3912, 0.0956, 0.3914, 0.1336, 0.3848, 0.1661, 0.3702, 0.1645, 0.3773, 0.1291, 0.3848, 0.1661, 0.3844, 0.1992, 0.3702, 0.2002, 0.3702, 0.1645, 0.3844, 0.1992, 0.3903, 0.2321, 0.3754, 0.2363, 0.3702, 0.2002, 0.3903, 0.2321, 0.4029, 0.2633, 0.3897, 0.2702, 0.3754, 0.2363, 0.4029, 0.2633, 0.4212, 0.2914, 0.4099, 0.3003, 0.3897, 0.2702, 0.4212, 0.2914, 0.4448, 0.3154, 0.4348, 0.3273, 0.4099, 0.3003, 0.4448, 0.3154, 0.4727, 0.3343, 0.4656, 0.3474, 0.4348, 0.3273, 0.4727, 0.3343, 0.5036, 0.3472, 0.4992, 0.3613, 0.4656, 0.3474, 0.5036, 0.3472, 0.5363, 0.3538, 0.5346, 0.3684, 0.4992, 0.3613, 0.5363, 0.3538, 0.5695, 0.3542, 0.5706, 0.3684, 0.5346, 0.3684, 0.5695, 0.3542, 0.6023, 0.348, 0.6066, 0.3628, 0.5706, 0.3684, 0.6023, 0.348, 0.6334, 0.3355, 0.6403, 0.3486, 0.6066, 0.3628, 0.6334, 0.3355, 0.6614, 0.3172, 0.6702, 0.3284, 0.6403, 0.3486, 0.6614, 0.3172, 0.6854, 0.2937, 0.6972, 0.3037, 0.6702, 0.3284, 0.7791, 0.6488, 0.8038, 0.6594, 0.7985, 0.6767, 0.7705, 0.6647, 0.6577, 0.2706, 0.6726, 0.2487, 0.6862, 0.2561, 0.6696, 0.2806, 0.6726, 0.2487, 0.6829, 0.2245, 0.6976, 0.229, 0.6862, 0.2561, 0.6829, 0.2245, 0.6883, 0.1987, 0.7036, 0.2003, 0.6976, 0.229, 0.6883, 0.1987, 0.6886, 0.1725, 0.7039, 0.1711, 0.7036, 0.2003, 0.6886, 0.1725, 0.6836, 0.1466, 0.6985, 0.1422, 0.7039, 0.1711, 0.6836, 0.1466, 0.6737, 0.122, 0.6874, 0.1149, 0.6985, 0.1422, 0.6737, 0.122, 0.6593, 0.09985, 0.6713, 0.09019, 0.6874, 0.1149, 0.6593, 0.09985, 0.6407, 0.08094, 0.6506, 0.06901, 0.6713, 0.09019, 0.6407, 0.08094, 0.6187, 0.06602, 0.6261, 0.05245, 0.6506, 0.06901, 0.6187, 0.06602, 0.5944, 0.05573, 0.5989, 0.04101, 0.6261, 0.05245, 0.5944, 0.05573, 0.5685, 0.05036, 0.5702, 0.03502, 0.5989, 0.04101, 0.5685, 0.05036, 0.5422, 0.05011, 0.5409, 0.03484, 0.5702, 0.03502, 0.5422, 0.05011, 0.5163, 0.05503, 0.512, 0.0402, 0.5409, 0.03484, 0.5163, 0.05503, 0.4918, 0.06493, 0.4847, 0.05125, 0.512, 0.0402, 0.4918, 0.06493, 0.4697, 0.07939, 0.4601, 0.06738, 0.4847, 0.05125, 0.4697, 0.07939, 0.4508, 0.09794, 0.439, 0.08802, 0.4601, 0.06738, 0.4508, 0.09794, 0.4359, 0.1198, 0.4224, 0.1125, 0.439, 0.08802, 0.4359, 0.1198, 0.4256, 0.1441, 0.4109, 0.1396, 0.4224, 0.1125, 0.4256, 0.1441, 0.4203, 0.1699, 0.405, 0.1683, 0.4109, 0.1396, 0.4203, 0.1699, 0.4199, 0.1961, 0.4046, 0.1975, 0.405, 0.1683, 0.4199, 0.1961, 0.4249, 0.222, 0.41, 0.2264, 0.4046, 0.1975, 0.4249, 0.222, 0.4348, 0.2466, 0.4211, 0.2538, 0.41, 0.2264, 0.4348, 0.2466, 0.4493, 0.2688, 0.4373, 0.2784, 0.4211, 0.2538, 0.4493, 0.2688, 0.4679, 0.2877, 0.4579, 0.2996, 0.4373, 0.2784, 0.4679, 0.2877, 0.4899, 0.3026, 0.4825, 0.3162, 0.4579, 0.2996, 0.4899, 0.3026, 0.5142, 0.3129, 0.5097, 0.3276, 0.4825, 0.3162, 0.5142, 0.3129, 0.54, 0.3183, 0.5384, 0.3336, 0.5097, 0.3276, 0.54, 0.3183, 0.5663, 0.3185, 0.5677, 0.3338, 0.5384, 0.3336, 0.5663, 0.3185, 0.5922, 0.3135, 0.5966, 0.3284, 0.5677, 0.3338, 0.5922, 0.3135, 0.6168, 0.3037, 0.6239, 0.3173, 0.5966, 0.3284, 0.6168, 0.3037, 0.6388, 0.2892, 0.6485, 0.3012, 0.6239, 0.3173, 0.6388, 0.2892, 0.6577, 0.2706, 0.6696, 0.2806, 0.6485, 0.3012, 0.7234, 0.9117, 0.7081, 0.8889, 0.6976, 0.8635, 0.6923, 0.8366, 0.6923, 0.8092, 0.6976, 0.7822, 0.7081, 0.7569, 0.7234, 0.734, 0.7428, 0.7146, 0.7656, 0.6994, 0.791, 0.6889, 0.8179, 0.6835, 0.8453, 0.6835, 0.8723, 0.6889, 0.8976, 0.6994, 0.9204, 0.7146, 0.9399, 0.734, 0.9551, 0.7569, 0.9656, 0.7822, 0.971, 0.8092, 0.971, 0.8366, 0.9656, 0.8635, 0.9551, 0.8889, 0.9399, 0.9117, 0.9204, 0.9311, 0.8976, 0.9464, 0.8723, 0.9569, 0.8453, 0.9622, 0.8179, 0.9622, 0.791, 0.9569, 0.7656, 0.9464, 0.7428, 0.9311, 0.8587, 0.3868, 0.8319, 0.3867, 0.8299, 0.3688, 0.8603, 0.3688, 0.757, 0.6335, 0.7791, 0.6488, 0.7705, 0.6647, 0.7454, 0.6474, 0.8849, 0.3922, 0.8587, 0.3868, 0.8603, 0.3688, 0.89, 0.3749, 0.7385, 0.6141, 0.757, 0.6335, 0.7454, 0.6474, 0.7244, 0.6254, 0.9095, 0.4027, 0.8849, 0.3922, 0.89, 0.3749, 0.918, 0.3868, 0.7242, 0.5915, 0.7385, 0.6141, 0.7244, 0.6254, 0.7082, 0.5997, 0.9318, 0.418, 0.9095, 0.4027, 0.918, 0.3868, 0.9433, 0.4039, 0.7148, 0.5664, 0.7242, 0.5915, 0.7082, 0.5997, 0.6974, 0.5713, 0.9507, 0.4375, 0.9318, 0.418, 0.9433, 0.4039, 0.9649, 0.4258, 0.7105, 0.5396, 0.7148, 0.5664, 0.6974, 0.5713, 0.6923, 0.5412, 0.9656, 0.4603, 0.9507, 0.4375, 0.9649, 0.4258, 0.9818, 0.4516, 0.7105, 0.5121, 0.7105, 0.5396, 0.6923, 0.5412, 0.6923, 0.5106, 0.9507, 0.6149, 0.9658, 0.5922, 0.9821, 0.6006, 0.965, 0.6264, 0.976, 0.4857, 0.9656, 0.4603, 0.9818, 0.4516, 0.9936, 0.4802, 0.7156, 0.4853, 0.7105, 0.5121, 0.6923, 0.5106, 0.698, 0.4804, 0.9314, 0.6343, 0.9507, 0.6149, 0.965, 0.6264, 0.9432, 0.6483, 0.9814, 0.5125, 0.976, 0.4857, 0.9936, 0.4802, 0.9997, 0.5105, 0.7257, 0.46, 0.7156, 0.4853, 0.698, 0.4804, 0.7093, 0.4518, 0.9088, 0.6494, 0.9314, 0.6343, 0.9432, 0.6483, 0.9176, 0.6655, 0.9814, 0.54, 0.9814, 0.5125, 0.9997, 0.5105, 0.9998, 0.5415, 0.7402, 0.4372, 0.7257, 0.46, 0.7093, 0.4518, 0.7259, 0.4261, 0.8837, 0.6598, 0.9088, 0.6494, 0.9176, 0.6655, 0.8892, 0.6772, 0.9762, 0.5668, 0.9814, 0.54, 0.9998, 0.5415, 0.9939, 0.5719, 0.7589, 0.4178, 0.7402, 0.4372, 0.7259, 0.4261, 0.7471, 0.4041, 0.8572, 0.665, 0.8837, 0.6598, 0.8892, 0.6772, 0.8591, 0.6831, 0.9658, 0.5922, 0.9762, 0.5668, 0.9939, 0.5719, 0.9821, 0.6006, 0.781, 0.4026, 0.7589, 0.4178, 0.7471, 0.4041, 0.7722, 0.3868, 0.8302, 0.6649, 0.8572, 0.665, 0.8591, 0.6831, 0.8284, 0.683, 0.8057, 0.3921, 0.781, 0.4026, 0.7722, 0.3868, 0.8002, 0.3749, 0.8038, 0.6594, 0.8302, 0.6649, 0.8284, 0.683, 0.7985, 0.6767, 0.8319, 0.3867, 0.8057, 0.3921, 0.8002, 0.3749, 0.8299, 0.3688, 0.4054, 0.1379, 0.3992, 0.1676, 0.395, 0.1672, 0.4013, 0.1366, 0.4013, 0.1366, 0.395, 0.1672, 0.3907, 0.1667, 0.3972, 0.1354, 0.6522, 0.3057, 0.6741, 0.2843, 0.6773, 0.287, 0.6548, 0.309, 0.6548, 0.309, 0.6773, 0.287, 0.6807, 0.2898, 0.6576, 0.3125, 0.7097, 0.1706, 0.7041, 0.1406, 0.7081, 0.1395, 0.7139, 0.1703, 0.7139, 0.1703, 0.7081, 0.1395, 0.7124, 0.1382, 0.7182, 0.1699, 0.4172, 0.1097, 0.4054, 0.1379, 0.4013, 0.1366, 0.4135, 0.1077, 0.4135, 0.1077, 0.4013, 0.1366, 0.3972, 0.1354, 0.4097, 0.1056, 0.6266, 0.3225, 0.6522, 0.3057, 0.6548, 0.309, 0.6286, 0.3263, 0.6286, 0.3263, 0.6548, 0.309, 0.6576, 0.3125, 0.6306, 0.3301, 0.7093, 0.2009, 0.7097, 0.1706, 0.7139, 0.1703, 0.7135, 0.2014, 0.7135, 0.2014, 0.7139, 0.1703, 0.7182, 0.1699, 0.7178, 0.2019, 0.4345, 0.08429, 0.4172, 0.1097, 0.4135, 0.1077, 0.4312, 0.08157, 0.4312, 0.08157, 0.4135, 0.1077, 0.4097, 0.1056, 0.4279, 0.07878, 0.5982, 0.334, 0.6266, 0.3225, 0.6286, 0.3263, 0.5994, 0.338, 0.5994, 0.338, 0.6286, 0.3263, 0.6306, 0.3301, 0.6006, 0.3422, 0.7032, 0.2307, 0.7093, 0.2009, 0.7135, 0.2014, 0.7072, 0.232, 0.7072, 0.232, 0.7135, 0.2014, 0.7178, 0.2019, 0.7113, 0.2332, 0.4564, 0.06284, 0.4345, 0.08429, 0.4312, 0.08157, 0.4537, 0.05954, 0.4537, 0.05954, 0.4312, 0.08157, 0.4279, 0.07878, 0.451, 0.05611, 0.5682, 0.3396, 0.5982, 0.334, 0.5994, 0.338, 0.5686, 0.3438, 0.5686, 0.3438, 0.5994, 0.338, 0.6006, 0.3422, 0.569, 0.3481, 0.6913, 0.2589, 0.7032, 0.2307, 0.7072, 0.232, 0.695, 0.2609, 0.695, 0.2609, 0.7072, 0.232, 0.7113, 0.2332, 0.6989, 0.263, 0.482, 0.04609, 0.4564, 0.06284, 0.4537, 0.05954, 0.48, 0.04233, 0.48, 0.04233, 0.4537, 0.05954, 0.451, 0.05611, 0.478, 0.03851, 0.5378, 0.3393, 0.5682, 0.3396, 0.5686, 0.3438, 0.5373, 0.3435, 0.5373, 0.3435, 0.5686, 0.3438, 0.569, 0.3481, 0.5369, 0.3479, 0.6741, 0.2843, 0.6913, 0.2589, 0.695, 0.2609, 0.6773, 0.287, 0.6773, 0.287, 0.695, 0.2609, 0.6989, 0.263, 0.6807, 0.2898, 0.5103, 0.03461, 0.482, 0.04609, 0.48, 0.04233, 0.5092, 0.03055, 0.5092, 0.03055, 0.48, 0.04233, 0.478, 0.03851, 0.5079, 0.02637, 0.5079, 0.3332, 0.5378, 0.3393, 0.5373, 0.3435, 0.5067, 0.3373, 0.5067, 0.3373, 0.5373, 0.3435, 0.5369, 0.3479, 0.5054, 0.3414, 0.5404, 0.029, 0.5103, 0.03461, 0.5092, 0.03055, 0.54, 0.0248, 0.54, 0.0248, 0.5092, 0.03055, 0.5079, 0.02637, 0.5396, 0.02048, 0.4797, 0.3213, 0.5079, 0.3332, 0.5067, 0.3373, 0.4777, 0.3251, 0.4777, 0.3251, 0.5067, 0.3373, 0.5054, 0.3414, 0.4756, 0.3289, 0.5708, 0.02928, 0.5404, 0.029, 0.54, 0.0248, 0.5712, 0.02509, 0.5712, 0.02509, 0.54, 0.0248, 0.5396, 0.02048, 0.5717, 0.02075, 0.4542, 0.3041, 0.4797, 0.3213, 0.4777, 0.3251, 0.4515, 0.3074, 0.4515, 0.3074, 0.4777, 0.3251, 0.4756, 0.3289, 0.4487, 0.3107, 0.6006, 0.03541, 0.5708, 0.02928, 0.5712, 0.02509, 0.6019, 0.03137, 0.6019, 0.03137, 0.5712, 0.02509, 0.5717, 0.02075, 0.6032, 0.02726, 0.4327, 0.2821, 0.4542, 0.3041, 0.4515, 0.3074, 0.4294, 0.2848, 0.4294, 0.2848, 0.4515, 0.3074, 0.4487, 0.3107, 0.426, 0.2875, 0.6289, 0.0473, 0.6006, 0.03541, 0.6019, 0.03137, 0.6309, 0.04356, 0.6309, 0.04356, 0.6019, 0.03137, 0.6032, 0.02726, 0.633, 0.03972, 0.4159, 0.2565, 0.4327, 0.2821, 0.4294, 0.2848, 0.4121, 0.2585, 0.4121, 0.2585, 0.4294, 0.2848, 0.426, 0.2875, 0.4083, 0.2605, 0.6544, 0.06454, 0.6289, 0.0473, 0.6309, 0.04356, 0.6571, 0.06127, 0.6571, 0.06127, 0.6309, 0.04356, 0.633, 0.03972, 0.6599, 0.05791, 0.4045, 0.228, 0.4159, 0.2565, 0.4121, 0.2585, 0.4004, 0.2292, 0.4004, 0.2292, 0.4121, 0.2585, 0.4083, 0.2605, 0.3962, 0.2304, 0.6758, 0.08651, 0.6544, 0.06454, 0.6571, 0.06127, 0.6792, 0.08384, 0.6792, 0.08384, 0.6571, 0.06127, 0.6599, 0.05791, 0.6826, 0.08108, 0.3989, 0.198, 0.4045, 0.228, 0.4004, 0.2292, 0.3947, 0.1983, 0.3947, 0.1983, 0.4004, 0.2292, 0.3962, 0.2304, 0.3904, 0.1987, 0.6927, 0.1121, 0.6758, 0.08651, 0.6792, 0.08384, 0.6964, 0.1102, 0.6964, 0.1102, 0.6792, 0.08384, 0.6826, 0.08108, 0.7003, 0.1082, 0.3992, 0.1676, 0.3989, 0.198, 0.3947, 0.1983, 0.395, 0.1672, 0.395, 0.1672, 0.3947, 0.1983, 0.3904, 0.1987, 0.3907, 0.1667, 0.7041, 0.1406, 0.6927, 0.1121, 0.6964, 0.1102, 0.7081, 0.1395, 0.7081, 0.1395, 0.6964, 0.1102, 0.7003, 0.1082, 0.7124, 0.1382, 0.7041, 0.1406, 0.7097, 0.1706, 0.7039, 0.1711, 0.6985, 0.1422, 0.7056, 0.1054, 0.7182, 0.1365, 0.7124, 0.1382, 0.7003, 0.1082, 0.6927, 0.1121, 0.7041, 0.1406, 0.6985, 0.1422, 0.6874, 0.1149, 0.7182, 0.1365, 0.7242, 0.1694, 0.7182, 0.1699, 0.7124, 0.1382, 0.6758, 0.08651, 0.6927, 0.1121, 0.6874, 0.1149, 0.6713, 0.09019, 0.6874, 0.07724, 0.7056, 0.1054, 0.7003, 0.1082, 0.6826, 0.08108, 0.3992, 0.1676, 0.4054, 0.1379, 0.4109, 0.1396, 0.405, 0.1683, 0.3844, 0.1992, 0.3848, 0.1661, 0.3907, 0.1667, 0.3904, 0.1987, 0.3989, 0.198, 0.3992, 0.1676, 0.405, 0.1683, 0.4046, 0.1975, 0.3848, 0.1661, 0.3914, 0.1336, 0.3972, 0.1354, 0.3907, 0.1667, 0.4045, 0.228, 0.3989, 0.198, 0.4046, 0.1975, 0.41, 0.2264, 0.3903, 0.2321, 0.3844, 0.1992, 0.3904, 0.1987, 0.3962, 0.2304, 0.6544, 0.06454, 0.6758, 0.08651, 0.6713, 0.09019, 0.6506, 0.06901, 0.6638, 0.05321, 0.6874, 0.07724, 0.6826, 0.08108, 0.6599, 0.05791, 0.4159, 0.2565, 0.4045, 0.228, 0.41, 0.2264, 0.4211, 0.2538, 0.4029, 0.2633, 0.3903, 0.2321, 0.3962, 0.2304, 0.4083, 0.2605, 0.6289, 0.0473, 0.6544, 0.06454, 0.6506, 0.06901, 0.6261, 0.05245, 0.6359, 0.03434, 0.6638, 0.05321, 0.6599, 0.05791, 0.633, 0.03972, 0.4327, 0.2821, 0.4159, 0.2565, 0.4211, 0.2538, 0.4373, 0.2784, 0.4212, 0.2914, 0.4029, 0.2633, 0.4083, 0.2605, 0.426, 0.2875, 0.6006, 0.03541, 0.6289, 0.0473, 0.6261, 0.05245, 0.5989, 0.04101, 0.6049, 0.02146, 0.6359, 0.03434, 0.633, 0.03972, 0.6032, 0.02726, 0.4542, 0.3041, 0.4327, 0.2821, 0.4373, 0.2784, 0.4579, 0.2996, 0.4448, 0.3154, 0.4212, 0.2914, 0.426, 0.2875, 0.4487, 0.3107, 0.5708, 0.02928, 0.6006, 0.03541, 0.5989, 0.04101, 0.5702, 0.03502, 0.5723, 0.01479, 0.6049, 0.02146, 0.6032, 0.02726, 0.5717, 0.02075, 0.4797, 0.3213, 0.4542, 0.3041, 0.4579, 0.2996, 0.4825, 0.3162, 0.4727, 0.3343, 0.4448, 0.3154, 0.4487, 0.3107, 0.4756, 0.3289, 0.5404, 0.029, 0.5708, 0.02928, 0.5702, 0.03502, 0.5409, 0.03484, 0.5391, 0.0144, 0.5723, 0.01479, 0.5717, 0.02075, 0.5396, 0.02048, 0.5079, 0.3332, 0.4797, 0.3213, 0.4825, 0.3162, 0.5097, 0.3276, 0.5036, 0.3472, 0.4727, 0.3343, 0.4756, 0.3289, 0.5054, 0.3414, 0.5103, 0.03461, 0.5404, 0.029, 0.5409, 0.03484, 0.512, 0.0402, 0.5063, 0.02058, 0.5391, 0.0144, 0.5396, 0.02048, 0.5079, 0.02637, 0.5378, 0.3393, 0.5079, 0.3332, 0.5097, 0.3276, 0.5384, 0.3336, 0.5363, 0.3538, 0.5036, 0.3472, 0.5054, 0.3414, 0.5369, 0.3479, 0.482, 0.04609, 0.5103, 0.03461, 0.512, 0.0402, 0.4847, 0.05125, 0.4752, 0.0331, 0.5063, 0.02058, 0.5079, 0.02637, 0.478, 0.03851, 0.5682, 0.3396, 0.5378, 0.3393, 0.5384, 0.3336, 0.5677, 0.3338, 0.5695, 0.3542, 0.5363, 0.3538, 0.5369, 0.3479, 0.569, 0.3481, 0.4564, 0.06284, 0.482, 0.04609, 0.4847, 0.05125, 0.4601, 0.06738, 0.4472, 0.05139, 0.4752, 0.0331, 0.478, 0.03851, 0.451, 0.05611, 0.6741, 0.2843, 0.6522, 0.3057, 0.6485, 0.3012, 0.6696, 0.2806, 0.7042, 0.2658, 0.6854, 0.2937, 0.6807, 0.2898, 0.6989, 0.263, 0.6913, 0.2589, 0.6741, 0.2843, 0.6696, 0.2806, 0.6862, 0.2561, 0.6854, 0.2937, 0.6614, 0.3172, 0.6576, 0.3125, 0.6807, 0.2898, 0.7032, 0.2307, 0.6913, 0.2589, 0.6862, 0.2561, 0.6976, 0.229, 0.7171, 0.235, 0.7042, 0.2658, 0.6989, 0.263, 0.7113, 0.2332, 0.5982, 0.334, 0.5682, 0.3396, 0.5677, 0.3338, 0.5966, 0.3284, 0.6023, 0.348, 0.5695, 0.3542, 0.569, 0.3481, 0.6006, 0.3422, 0.4345, 0.08429, 0.4564, 0.06284, 0.4601, 0.06738, 0.439, 0.08802, 0.4232, 0.07484, 0.4472, 0.05139, 0.451, 0.05611, 0.4279, 0.07878, 0.7093, 0.2009, 0.7032, 0.2307, 0.6976, 0.229, 0.7036, 0.2003, 0.7238, 0.2025, 0.7171, 0.235, 0.7113, 0.2332, 0.7178, 0.2019, 0.6266, 0.3225, 0.5982, 0.334, 0.5966, 0.3284, 0.6239, 0.3173, 0.6334, 0.3355, 0.6023, 0.348, 0.6006, 0.3422, 0.6306, 0.3301, 0.4172, 0.1097, 0.4345, 0.08429, 0.439, 0.08802, 0.4224, 0.1125, 0.4043, 0.1027, 0.4232, 0.07484, 0.4279, 0.07878, 0.4097, 0.1056, 0.7097, 0.1706, 0.7093, 0.2009, 0.7036, 0.2003, 0.7039, 0.1711, 0.7242, 0.1694, 0.7238, 0.2025, 0.7178, 0.2019, 0.7182, 0.1699, 0.6522, 0.3057, 0.6266, 0.3225, 0.6239, 0.3173, 0.6485, 0.3012, 0.6614, 0.3172, 0.6334, 0.3355, 0.6306, 0.3301, 0.6576, 0.3125, 0.4054, 0.1379, 0.4172, 0.1097, 0.4224, 0.1125, 0.4109, 0.1396, 0.3914, 0.1336, 0.4043, 0.1027, 0.4097, 0.1056, 0.3972, 0.1354, 0.02276, 0.2009, 0.02275, 0.169, 0.02571, 0.1693, 0.02572, 0.2007, 0.02572, 0.2007, 0.02571, 0.1693, 0.02865, 0.1696, 0.02864, 0.2004, 0.02864, 0.2004, 0.02865, 0.1696, 0.03155, 0.1699, 0.03155, 0.2001, 0.02896, 0.2322, 0.02276, 0.2009, 0.02572, 0.2007, 0.03179, 0.2314, 0.03179, 0.2314, 0.02572, 0.2007, 0.02864, 0.2004, 0.0346, 0.2305, 0.0346, 0.2305, 0.02864, 0.2004, 0.03155, 0.2001, 0.03741, 0.2297, 0.04113, 0.2617, 0.02896, 0.2322, 0.03179, 0.2314, 0.04376, 0.2603, 0.04376, 0.2603, 0.03179, 0.2314, 0.0346, 0.2305, 0.04636, 0.2589, 0.04636, 0.2589, 0.0346, 0.2305, 0.03741, 0.2297, 0.04894, 0.2576, 0.05885, 0.2883, 0.04113, 0.2617, 0.04376, 0.2603, 0.06115, 0.2864, 0.06115, 0.2864, 0.04376, 0.2603, 0.04636, 0.2589, 0.06343, 0.2845, 0.06343, 0.2845, 0.04636, 0.2589, 0.04894, 0.2576, 0.06568, 0.2827, 0.0814, 0.3109, 0.05885, 0.2883, 0.06115, 0.2864, 0.0833, 0.3086, 0.0833, 0.3086, 0.06115, 0.2864, 0.06343, 0.2845, 0.08517, 0.3064, 0.08517, 0.3064, 0.06343, 0.2845, 0.06568, 0.2827, 0.08704, 0.3041, 0.108, 0.3288, 0.0814, 0.3109, 0.0833, 0.3086, 0.1094, 0.3261, 0.1094, 0.3261, 0.0833, 0.3086, 0.08517, 0.3064, 0.1108, 0.3235, 0.1108, 0.3235, 0.08517, 0.3064, 0.08704, 0.3041, 0.1122, 0.3209, 0.1376, 0.341, 0.108, 0.3288, 0.1094, 0.3261, 0.1385, 0.3382, 0.1385, 0.3382, 0.1094, 0.3261, 0.1108, 0.3235, 0.1393, 0.3353, 0.1393, 0.3353, 0.1108, 0.3235, 0.1122, 0.3209, 0.1402, 0.3325, 0.169, 0.3473, 0.1376, 0.341, 0.1385, 0.3382, 0.1693, 0.3443, 0.1693, 0.3443, 0.1385, 0.3382, 0.1393, 0.3353, 0.1696, 0.3414, 0.1696, 0.3414, 0.1393, 0.3353, 0.1402, 0.3325, 0.1699, 0.3385, 0.201, 0.3473, 0.169, 0.3473, 0.1693, 0.3443, 0.2007, 0.3443, 0.2007, 0.3443, 0.1693, 0.3443, 0.1696, 0.3414, 0.2004, 0.3414, 0.2004, 0.3414, 0.1696, 0.3414, 0.1699, 0.3385, 0.2001, 0.3385, 0.2324, 0.341, 0.201, 0.3473, 0.2007, 0.3443, 0.2315, 0.3382, 0.2315, 0.3382, 0.2007, 0.3443, 0.2004, 0.3414, 0.2307, 0.3353, 0.2307, 0.3353, 0.2004, 0.3414, 0.2001, 0.3385, 0.2298, 0.3326, 0.2619, 0.3288, 0.2324, 0.341, 0.2315, 0.3382, 0.2605, 0.3262, 0.2605, 0.3262, 0.2315, 0.3382, 0.2307, 0.3353, 0.2591, 0.3236, 0.2591, 0.3236, 0.2307, 0.3353, 0.2298, 0.3326, 0.2577, 0.321, 0.2885, 0.311, 0.2619, 0.3288, 0.2605, 0.3262, 0.2866, 0.3087, 0.2866, 0.3087, 0.2605, 0.3262, 0.2591, 0.3236, 0.2847, 0.3064, 0.2847, 0.3064, 0.2591, 0.3236, 0.2577, 0.321, 0.2829, 0.3042, 0.311, 0.2884, 0.2885, 0.311, 0.2866, 0.3087, 0.3087, 0.2866, 0.3087, 0.2866, 0.2866, 0.3087, 0.2847, 0.3064, 0.3065, 0.2847, 0.3065, 0.2847, 0.2847, 0.3064, 0.2829, 0.3042, 0.3042, 0.2828, 0.3288, 0.2619, 0.311, 0.2884, 0.3087, 0.2866, 0.3262, 0.2605, 0.3262, 0.2605, 0.3087, 0.2866, 0.3065, 0.2847, 0.3236, 0.2591, 0.3236, 0.2591, 0.3065, 0.2847, 0.3042, 0.2828, 0.321, 0.2577, 0.341, 0.2324, 0.3288, 0.2619, 0.3262, 0.2605, 0.3381, 0.2315, 0.3381, 0.2315, 0.3262, 0.2605, 0.3236, 0.2591, 0.3353, 0.2307, 0.3353, 0.2307, 0.3236, 0.2591, 0.321, 0.2577, 0.3325, 0.2298, 0.3472, 0.2011, 0.341, 0.2324, 0.3381, 0.2315, 0.3443, 0.2008, 0.3443, 0.2008, 0.3381, 0.2315, 0.3353, 0.2307, 0.3413, 0.2005, 0.3413, 0.2005, 0.3353, 0.2307, 0.3325, 0.2298, 0.3384, 0.2002, 0.3472, 0.1692, 0.3472, 0.2011, 0.3443, 0.2008, 0.3442, 0.1695, 0.3442, 0.1695, 0.3443, 0.2008, 0.3413, 0.2005, 0.3413, 0.1697, 0.3413, 0.1697, 0.3413, 0.2005, 0.3384, 0.2002, 0.3384, 0.17, 0.341, 0.1379, 0.3472, 0.1692, 0.3442, 0.1695, 0.3382, 0.1387, 0.3382, 0.1387, 0.3442, 0.1695, 0.3413, 0.1697, 0.3354, 0.1396, 0.3354, 0.1396, 0.3413, 0.1697, 0.3384, 0.17, 0.3326, 0.1404, 0.3288, 0.1084, 0.341, 0.1379, 0.3382, 0.1387, 0.3262, 0.1098, 0.3262, 0.1098, 0.3382, 0.1387, 0.3354, 0.1396, 0.3236, 0.1112, 0.3236, 0.1112, 0.3354, 0.1396, 0.3326, 0.1404, 0.321, 0.1125, 0.3111, 0.08183, 0.3288, 0.1084, 0.3262, 0.1098, 0.3088, 0.08371, 0.3088, 0.08371, 0.3262, 0.1098, 0.3236, 0.1112, 0.3065, 0.08558, 0.3065, 0.08558, 0.3236, 0.1112, 0.321, 0.1125, 0.3043, 0.08742, 0.2886, 0.05917, 0.3111, 0.08183, 0.3088, 0.08371, 0.2867, 0.06147, 0.2867, 0.06147, 0.3088, 0.08371, 0.3065, 0.08558, 0.2848, 0.06376, 0.2848, 0.06376, 0.3065, 0.08558, 0.3043, 0.08742, 0.2829, 0.06602, 0.262, 0.04135, 0.2886, 0.05917, 0.2867, 0.06147, 0.2605, 0.04399, 0.2605, 0.04399, 0.2867, 0.06147, 0.2848, 0.06376, 0.2591, 0.0466, 0.2591, 0.0466, 0.2848, 0.06376, 0.2829, 0.06602, 0.2578, 0.04918, 0.2324, 0.0291, 0.262, 0.04135, 0.2605, 0.04399, 0.2315, 0.03196, 0.2315, 0.03196, 0.2605, 0.04399, 0.2591, 0.0466, 0.2306, 0.03478, 0.2306, 0.03478, 0.2591, 0.0466, 0.2578, 0.04918, 0.2298, 0.03758, 0.201, 0.02284, 0.2324, 0.0291, 0.2315, 0.03196, 0.2007, 0.02581, 0.2007, 0.02581, 0.2315, 0.03196, 0.2306, 0.03478, 0.2004, 0.02875, 0.2004, 0.02875, 0.2306, 0.03478, 0.2298, 0.03758, 0.2001, 0.03166, 0.1689, 0.02283, 0.201, 0.02284, 0.2007, 0.02581, 0.1692, 0.0258, 0.1692, 0.0258, 0.2007, 0.02581, 0.2004, 0.02875, 0.1695, 0.02874, 0.1695, 0.02874, 0.2004, 0.02875, 0.2001, 0.03166, 0.1698, 0.03166, 0.1376, 0.02908, 0.1689, 0.02283, 0.1692, 0.0258, 0.1384, 0.03193, 0.1384, 0.03193, 0.1692, 0.0258, 0.1695, 0.02874, 0.1393, 0.03476, 0.1393, 0.03476, 0.1695, 0.02874, 0.1698, 0.03166, 0.1401, 0.03755, 0.108, 0.04133, 0.1376, 0.02908, 0.1384, 0.03193, 0.1094, 0.04396, 0.1094, 0.04396, 0.1384, 0.03193, 0.1393, 0.03476, 0.1108, 0.04656, 0.1108, 0.04656, 0.1393, 0.03476, 0.1401, 0.03755, 0.1122, 0.04914, 0.0815, 0.05911, 0.108, 0.04133, 0.1094, 0.04396, 0.08339, 0.06141, 0.08339, 0.06141, 0.1094, 0.04396, 0.1108, 0.04656, 0.08526, 0.06368, 0.08526, 0.06368, 0.1108, 0.04656, 0.1122, 0.04914, 0.0871, 0.06593, 0.05893, 0.08168, 0.0815, 0.05911, 0.08339, 0.06141, 0.06123, 0.08357, 0.06123, 0.08357, 0.08339, 0.06141, 0.08526, 0.06368, 0.06351, 0.08543, 0.06351, 0.08543, 0.08526, 0.06368, 0.0871, 0.06593, 0.06577, 0.08728, 0.04118, 0.1082, 0.05893, 0.08168, 0.06123, 0.08357, 0.04381, 0.1096, 0.04381, 0.1096, 0.06123, 0.08357, 0.06351, 0.08543, 0.04641, 0.111, 0.04641, 0.111, 0.06351, 0.08543, 0.06577, 0.08728, 0.04899, 0.1124, 0.02898, 0.1377, 0.04118, 0.1082, 0.04381, 0.1096, 0.03183, 0.1386, 0.03183, 0.1386, 0.04381, 0.1096, 0.04641, 0.111, 0.03465, 0.1395, 0.03465, 0.1395, 0.04641, 0.111, 0.04899, 0.1124, 0.03744, 0.1403, 0.02275, 0.169, 0.02898, 0.1377, 0.03183, 0.1386, 0.02571, 0.1693, 0.02571, 0.1693, 0.03183, 0.1386, 0.03465, 0.1395, 0.02865, 0.1696, 0.02865, 0.1696, 0.03465, 0.1395, 0.03744, 0.1403, 0.03155, 0.1699, 0.04424, 0.1712, 0.04423, 0.1988, 0.03155, 0.2001, 0.03155, 0.1699, 0.0001977, 0.1668, 0.02275, 0.169, 0.02276, 0.2009, 0.0001979, 0.2031, 0.0001979, 0.2031, 0.02276, 0.2009, 0.02896, 0.2322, 0.007247, 0.2387, 0.04423, 0.1988, 0.04962, 0.226, 0.03741, 0.2297, 0.03155, 0.2001, 0.007291, 0.1311, 0.02898, 0.1377, 0.02275, 0.169, 0.0001977, 0.1668, 0.04964, 0.144, 0.04424, 0.1712, 0.03155, 0.1699, 0.03744, 0.1403, 0.007247, 0.2387, 0.02896, 0.2322, 0.04113, 0.2617, 0.02109, 0.2723, 0.04962, 0.226, 0.06019, 0.2516, 0.04894, 0.2576, 0.03741, 0.2297, 0.02109, 0.2723, 0.04113, 0.2617, 0.05885, 0.2883, 0.04124, 0.3026, 0.06019, 0.2516, 0.07556, 0.2746, 0.06568, 0.2827, 0.04894, 0.2576, 0.04124, 0.3026, 0.05885, 0.2883, 0.0814, 0.3109, 0.06691, 0.3285, 0.07556, 0.2746, 0.09515, 0.2942, 0.08704, 0.3041, 0.06568, 0.2827, 0.06691, 0.3285, 0.0814, 0.3109, 0.108, 0.3288, 0.09723, 0.3488, 0.09515, 0.2942, 0.1182, 0.3097, 0.1122, 0.3209, 0.08704, 0.3041, 0.09723, 0.3488, 0.108, 0.3288, 0.1376, 0.341, 0.1309, 0.3628, 0.1182, 0.3097, 0.1439, 0.3203, 0.1402, 0.3325, 0.1122, 0.3209, 0.1309, 0.3628, 0.1376, 0.341, 0.169, 0.3473, 0.1667, 0.3699, 0.1439, 0.3203, 0.1711, 0.3257, 0.1699, 0.3385, 0.1402, 0.3325, 0.1667, 0.3699, 0.169, 0.3473, 0.201, 0.3473, 0.2032, 0.3699, 0.1711, 0.3257, 0.1989, 0.3257, 0.2001, 0.3385, 0.1699, 0.3385, 0.2032, 0.3699, 0.201, 0.3473, 0.2324, 0.341, 0.239, 0.3628, 0.1989, 0.3257, 0.2261, 0.3203, 0.2298, 0.3326, 0.2001, 0.3385, 0.239, 0.3628, 0.2324, 0.341, 0.2619, 0.3288, 0.2726, 0.3488, 0.2261, 0.3203, 0.2517, 0.3097, 0.2577, 0.321, 0.2298, 0.3326, 0.2726, 0.3488, 0.2619, 0.3288, 0.2885, 0.311, 0.3028, 0.3286, 0.2517, 0.3097, 0.2748, 0.2943, 0.2829, 0.3042, 0.2577, 0.321, 0.3028, 0.3286, 0.2885, 0.311, 0.311, 0.2884, 0.3285, 0.3029, 0.2748, 0.2943, 0.2943, 0.2747, 0.3042, 0.2828, 0.2829, 0.3042, 0.3285, 0.3029, 0.311, 0.2884, 0.3288, 0.2619, 0.3488, 0.2726, 0.2943, 0.2747, 0.3097, 0.2517, 0.321, 0.2577, 0.3042, 0.2828, 0.3488, 0.2726, 0.3288, 0.2619, 0.341, 0.2324, 0.3627, 0.239, 0.3097, 0.2517, 0.3203, 0.2261, 0.3325, 0.2298, 0.321, 0.2577, 0.3627, 0.239, 0.341, 0.2324, 0.3472, 0.2011, 0.3698, 0.2033, 0.3203, 0.2261, 0.3257, 0.199, 0.3384, 0.2002, 0.3325, 0.2298, 0.3698, 0.2033, 0.3472, 0.2011, 0.3472, 0.1692, 0.3698, 0.167, 0.3257, 0.199, 0.3257, 0.1713, 0.3384, 0.17, 0.3384, 0.2002, 0.3698, 0.167, 0.3472, 0.1692, 0.341, 0.1379, 0.3627, 0.1314, 0.3257, 0.1713, 0.3203, 0.1441, 0.3326, 0.1404, 0.3384, 0.17, 0.3627, 0.1314, 0.341, 0.1379, 0.3288, 0.1084, 0.3489, 0.09777, 0.3203, 0.1441, 0.3098, 0.1185, 0.321, 0.1125, 0.3326, 0.1404, 0.3489, 0.09777, 0.3288, 0.1084, 0.3111, 0.08183, 0.3287, 0.06749, 0.3098, 0.1185, 0.2944, 0.09551, 0.3043, 0.08742, 0.321, 0.1125, 0.3287, 0.06749, 0.3111, 0.08183, 0.2886, 0.05917, 0.3031, 0.04166, 0.2944, 0.09551, 0.2748, 0.0759, 0.2829, 0.06602, 0.3043, 0.08742, 0.3031, 0.04166, 0.2886, 0.05917, 0.262, 0.04135, 0.2727, 0.02131, 0.2748, 0.0759, 0.2517, 0.06046, 0.2578, 0.04918, 0.2829, 0.06602, 0.2727, 0.02131, 0.262, 0.04135, 0.2324, 0.0291, 0.239, 0.007339, 0.2517, 0.06046, 0.2261, 0.04982, 0.2298, 0.03758, 0.2578, 0.04918, 0.239, 0.007339, 0.2324, 0.0291, 0.201, 0.02284, 0.2032, 0.0002088, 0.2261, 0.04982, 0.1988, 0.04439, 0.2001, 0.03166, 0.2298, 0.03758, 0.2032, 0.0002088, 0.201, 0.02284, 0.1689, 0.02283, 0.1668, 0.0001977, 0.1988, 0.04439, 0.1711, 0.04438, 0.1698, 0.03166, 0.2001, 0.03166, 0.1668, 0.0001977, 0.1689, 0.02283, 0.1376, 0.02908, 0.131, 0.007325, 0.1711, 0.04438, 0.1439, 0.04979, 0.1401, 0.03755, 0.1698, 0.03166, 0.131, 0.007325, 0.1376, 0.02908, 0.108, 0.04133, 0.09736, 0.0213, 0.1439, 0.04979, 0.1182, 0.0604, 0.1122, 0.04914, 0.1401, 0.03755, 0.09736, 0.0213, 0.108, 0.04133, 0.0815, 0.05911, 0.06713, 0.04155, 0.1182, 0.0604, 0.0952, 0.07579, 0.0871, 0.06593, 0.1122, 0.04914, 0.06713, 0.04155, 0.0815, 0.05911, 0.05893, 0.08168, 0.04142, 0.06726, 0.0952, 0.07579, 0.07563, 0.09538, 0.06577, 0.08728, 0.0871, 0.06593, 0.04142, 0.06726, 0.05893, 0.08168, 0.04118, 0.1082, 0.0212, 0.09751, 0.07563, 0.09538, 0.06025, 0.1184, 0.04899, 0.1124, 0.06577, 0.08728, 0.0212, 0.09751, 0.04118, 0.1082, 0.02898, 0.1377, 0.007291, 0.1311, 0.06025, 0.1184, 0.04964, 0.144, 0.03744, 0.1403, 0.04899, 0.1124])
me_cylinder.materials.append(mat_material)
me_cylinder.update()
me_sphere = bpy.data.meshes.new('Sphere')
me_sphere.from_pydata([(0.0, 0.5556, 0.8315), (0.0, 0.8315, 0.5556), (0.0, 0.9808, 0.1951), (0.0, 1.0, 0.0), (0.03806, 0.1913, 0.9808), (0.07466, 0.3753, 0.9239), (0.1084, 0.5449, 0.8315), (0.1379, 0.6935, 0.7071), (0.1622, 0.8155, 0.5556), (0.1802, 0.9061, 0.3827), (0.1913, 0.9619, 0.1951), (0.1951, 0.9808, 0.0), (0.07466, 0.1802, 0.9808), (0.1464, 0.3536, 0.9239), (0.2126, 0.5133, 0.8315), (0.2706, 0.6533, 0.7071), (0.3182, 0.7682, 0.5556), (0.3536, 0.8536, 0.3827), (0.3753, 0.9061, 0.1951), (0.3827, 0.9239, 0.0), (0.1084, 0.1622, 0.9808), (0.2126, 0.3182, 0.9239), (0.3087, 0.4619, 0.8315), (0.3928, 0.5879, 0.7071), (0.4619, 0.6913, 0.5556), (0.5133, 0.7682, 0.3827), (0.5449, 0.8155, 0.1951), (0.5556, 0.8315, 0.0), (0.1379, 0.1379, 0.9808), (0.2706, 0.2706, 0.9239), (0.3928, 0.3928, 0.8315), (0.5, 0.5, 0.7071), (0.5879, 0.5879, 0.5556), (0.6533, 0.6533, 0.3827), (0.6935, 0.6935, 0.1951), (0.7071, 0.7071, 0.0), (0.1622, 0.1084, 0.9808), (0.3182, 0.2126, 0.9239), (0.4619, 0.3087, 0.8315), (0.5879, 0.3928, 0.7071), (0.6913, 0.4619, 0.5556), (0.7682, 0.5133, 0.3827), (0.8155, 0.5449, 0.1951), (0.8315, 0.5556, 0.0), (0.0, 0.0, 1.0), (0.1802, 0.07466, 0.9808), (0.3536, 0.1464, 0.9239), (0.5133, 0.2126, 0.8315), (0.6533, 0.2706, 0.7071), (0.7682, 0.3182, 0.5556), (0.8536, 0.3536, 0.3827), (0.9061, 0.3753, 0.1951), (0.9239, 0.3827, 0.0), (0.1913, 0.03806, 0.9808), (0.3753, 0.07466, 0.9239), (0.5449, 0.1084, 0.8315), (0.6935, 0.1379, 0.7071), (0.8155, 0.1622, 0.5556), (0.9061, 0.1802, 0.3827), (0.9619, 0.1913, 0.1951), (0.9808, 0.1951, 0.0), (0.1951, -1.118e-08, 0.9808), (0.3827, -2.235e-08, 0.9239), (0.5556, -5.215e-08, 0.8315), (0.7071, 1.49e-08, 0.7071), (0.8315, -8.941e-08, 0.5556), (0.9239, 4.47e-08, 0.3827), (0.9808, -8.941e-08, 0.1951), (1.0, -1.639e-07, 0.0), (0.1913, -0.03806, 0.9808), (0.3753, -0.07466, 0.9239), (0.5449, -0.1084, 0.8315), (0.6935, -0.1379, 0.7071), (0.8155, -0.1622, 0.5556), (0.9061, -0.1802, 0.3827), (0.9619, -0.1913, 0.1951), (0.9808, -0.1951, 0.0), (0.1802, -0.07466, 0.9808), (0.3536, -0.1464, 0.9239), (0.5133, -0.2126, 0.8315), (0.6533, -0.2706, 0.7071), (0.7682, -0.3182, 0.5556), (0.8536, -0.3536, 0.3827), (0.9061, -0.3753, 0.1951), (0.9239, -0.3827, 0.0), (0.1622, -0.1084, 0.9808), (0.3182, -0.2126, 0.9239), (0.4619, -0.3087, 0.8315), (0.5879, -0.3928, 0.7071), (0.6913, -0.4619, 0.5556), (0.7682, -0.5133, 0.3827), (0.8155, -0.5449, 0.1951), (0.8315, -0.5556, 0.0), (0.1379, -0.1379, 0.9808), (0.2706, -0.2706, 0.9239), (0.3928, -0.3928, 0.8315), (0.5, -0.5, 0.7071), (0.5879, -0.5879, 0.5556), (0.6533, -0.6533, 0.3827), (0.6935, -0.6935, 0.1951), (0.7071, -0.7071, 0.0), (0.1084, -0.1622, 0.9808), (0.2126, -0.3182, 0.9239), (0.3087, -0.4619, 0.8315), (0.3928, -0.5879, 0.7071), (0.4619, -0.6913, 0.5556), (0.5133, -0.7682, 0.3827), (0.5449, -0.8155, 0.1951), (0.5556, -0.8315, 0.0), (0.07466, -0.1802, 0.9808), (0.1464, -0.3536, 0.9239), (0.2126, -0.5133, 0.8315), (0.2706, -0.6533, 0.7071), (0.3182, -0.7682, 0.5556), (0.3536, -0.8536, 0.3827), (0.3753, -0.9061, 0.1951), (0.3827, -0.9239, 0.0), (0.03806, -0.1913, 0.9808), (0.07466, -0.3753, 0.9239), (0.1084, -0.5449, 0.8315), (0.1379, -0.6935, 0.7071), (0.1622, -0.8155, 0.5556), (0.1802, -0.9061, 0.3827), (0.1913, -0.9619, 0.1951), (0.1951, -0.9808, 0.0), (-7.451e-09, -0.1951, 0.9808), (-5.215e-08, -0.3827, 0.9239), (-9.686e-08, -0.5556, 0.8315), (-1.49e-08, -0.7071, 0.7071), (-1.043e-07, -0.8315, 0.5556), (2.98e-08, -0.9239, 0.3827), (-1.341e-07, -0.9808, 0.1951), (-3.278e-07, -1.0, 0.0), (-0.03806, -0.1913, 0.9808), (-0.07466, -0.3753, 0.9239), (-0.1084, -0.5449, 0.8315), (-0.1379, -0.6935, 0.7071), (-0.1622, -0.8155, 0.5556), (-0.1802, -0.9061, 0.3827), (-0.1913, -0.9619, 0.1951), (-0.1951, -0.9808, 0.0), (-0.07466, -0.1802, 0.9808), (-0.1464, -0.3536, 0.9239), (-0.2126, -0.5133, 0.8315), (-0.2706, -0.6533, 0.7071), (-0.3182, -0.7682, 0.5556), (-0.3536, -0.8536, 0.3827), (-0.3753, -0.9061, 0.1951), (-0.3827, -0.9239, 0.0), (-0.1084, -0.1622, 0.9808), (-0.2126, -0.3182, 0.9239), (-0.3087, -0.4619, 0.8315), (-0.3928, -0.5879, 0.7071), (-0.4619, -0.6913, 0.5556), (-0.5133, -0.7682, 0.3827), (-0.5449, -0.8155, 0.1951), (-0.5556, -0.8315, 0.0), (-0.1379, -0.1379, 0.9808), (-0.2706, -0.2706, 0.9239), (-0.3928, -0.3928, 0.8315), (-0.5, -0.5, 0.7071), (-0.5879, -0.5879, 0.5556), (-0.6533, -0.6533, 0.3827), (-0.6935, -0.6935, 0.1951), (-0.7071, -0.7071, 0.0), (-0.1622, -0.1084, 0.9808), (-0.3182, -0.2126, 0.9239), (-0.4619, -0.3087, 0.8315), (-0.5879, -0.3928, 0.7071), (-0.6913, -0.4619, 0.5556), (-0.7682, -0.5133, 0.3827), (-0.8155, -0.5449, 0.1951), (-0.8315, -0.5556, 0.0), (-0.1802, -0.07466, 0.9808), (-0.3536, -0.1464, 0.9239), (-0.5133, -0.2126, 0.8315), (-0.6533, -0.2706, 0.7071), (-0.7682, -0.3182, 0.5556), (-0.8536, -0.3536, 0.3827), (-0.9061, -0.3753, 0.1951), (-0.9239, -0.3827, 0.0), (-0.1913, -0.03806, 0.9808), (-0.3753, -0.07466, 0.9239), (-0.5449, -0.1084, 0.8315), (-0.6935, -0.1379, 0.7071), (-0.8155, -0.1622, 0.5556), (-0.9061, -0.1802, 0.3827), (-0.9619, -0.1913, 0.1951), (-0.9808, -0.1951, 0.0), (-0.1951, 1.863e-08, 0.9808), (-0.3827, 5.215e-08, 0.9239), (-0.5556, 1.49e-07, 0.8315), (-0.7071, 2.98e-08, 0.7071), (-0.8315, 1.639e-07, 0.5556), (-0.9239, 1.49e-08, 0.3827), (-0.9808, 2.682e-07, 0.1951), (-1.0, 4.47e-07, 0.0), (-0.1913, 0.03806, 0.9808), (-0.3753, 0.07466, 0.9239), (-0.5449, 0.1084, 0.8315), (-0.6935, 0.1379, 0.7071), (-0.8155, 0.1622, 0.5556), (-0.9061, 0.1802, 0.3827), (-0.9619, 0.1913, 0.1951), (-0.9808, 0.1951, 0.0), (-0.1802, 0.07466, 0.9808), (-0.3536, 0.1464, 0.9239), (-0.5133, 0.2126, 0.8315), (-0.6533, 0.2706, 0.7071), (-0.7682, 0.3182, 0.5556), (-0.8536, 0.3536, 0.3827), (-0.9061, 0.3753, 0.1951), (-0.9239, 0.3827, 0.0), (-0.1622, 0.1084, 0.9808), (-0.3182, 0.2126, 0.9239), (-0.4619, 0.3087, 0.8315), (-0.5879, 0.3928, 0.7071), (-0.6913, 0.4619, 0.5556), (-0.7682, 0.5133, 0.3827), (-0.8155, 0.5449, 0.1951), (-0.8315, 0.5556, 0.0), (-0.1379, 0.1379, 0.9808), (-0.2706, 0.2706, 0.9239), (-0.3928, 0.3928, 0.8315), (-0.5, 0.5, 0.7071), (-0.5879, 0.5879, 0.5556), (-0.6533, 0.6533, 0.3827), (-0.6935, 0.6935, 0.1951), (-0.7071, 0.7071, 0.0), (-0.1084, 0.1622, 0.9808), (-0.2126, 0.3182, 0.9239), (-0.3087, 0.4619, 0.8315), (-0.3928, 0.5879, 0.7071), (-0.4619, 0.6913, 0.5556), (-0.5133, 0.7682, 0.3827), (-0.5449, 0.8155, 0.1951), (-0.5556, 0.8315, 0.0), (-0.07466, 0.1802, 0.9808), (-0.1464, 0.3536, 0.9239), (-0.2126, 0.5133, 0.8315), (-0.2706, 0.6533, 0.7071), (-0.3182, 0.7682, 0.5556), (-0.3536, 0.8536, 0.3827), (-0.3753, 0.9061, 0.1951), (-0.3827, 0.9239, 0.0), (-0.03806, 0.1913, 0.9808), (-0.07466, 0.3753, 0.9239), (-0.1084, 0.5449, 0.8315), (-0.1379, 0.6935, 0.7071), (-0.1622, 0.8155, 0.5556), (-0.1802, 0.9061, 0.3827), (-0.1913, 0.9619, 0.1951), (-0.1951, 0.9808, 0.0), (1.49e-08, 0.1951, 0.9808), (6.706e-08, 0.3827, 0.9239), (8.941e-08, 0.7071, 0.7071), (5.96e-08, 0.9239, 0.3827)], [], [(254, 253, 4, 5), (0, 254, 5, 6), (255, 0, 6, 7), (1, 255, 7, 8), (256, 1, 8, 9), (2, 256, 9, 10), (3, 2, 10, 11), (253, 44, 4), (4, 44, 12), (5, 4, 12, 13), (6, 5, 13, 14), (7, 6, 14, 15), (8, 7, 15, 16), (9, 8, 16, 17), (10, 9, 17, 18), (11, 10, 18, 19), (16, 15, 23, 24), (17, 16, 24, 25), (18, 17, 25, 26), (19, 18, 26, 27), (12, 44, 20), (13, 12, 20, 21), (14, 13, 21, 22), (15, 14, 22, 23), (21, 20, 28, 29), (22, 21, 29, 30), (23, 22, 30, 31), (24, 23, 31, 32), (25, 24, 32, 33), (26, 25, 33, 34), (27, 26, 34, 35), (20, 44, 28), (33, 32, 40, 41), (34, 33, 41, 42), (35, 34, 42, 43), (28, 44, 36), (29, 28, 36, 37), (30, 29, 37, 38), (31, 30, 38, 39), (32, 31, 39, 40), (37, 36, 45, 46), (38, 37, 46, 47), (39, 38, 47, 48), (40, 39, 48, 49), (41, 40, 49, 50), (42, 41, 50, 51), (43, 42, 51, 52), (36, 44, 45), (50, 49, 57, 58), (51, 50, 58, 59), (52, 51, 59, 60), (45, 44, 53), (46, 45, 53, 54), (47, 46, 54, 55), (48, 47, 55, 56), (49, 48, 56, 57), (55, 54, 62, 63), (56, 55, 63, 64), (57, 56, 64, 65), (58, 57, 65, 66), (59, 58, 66, 67), (60, 59, 67, 68), (53, 44, 61), (54, 53, 61, 62), (67, 66, 74, 75), (68, 67, 75, 76), (61, 44, 69), (62, 61, 69, 70), (63, 62, 70, 71), (64, 63, 71, 72), (65, 64, 72, 73), (66, 65, 73, 74), (72, 71, 79, 80), (73, 72, 80, 81), (74, 73, 81, 82), (75, 74, 82, 83), (76, 75, 83, 84), (69, 44, 77), (70, 69, 77, 78), (71, 70, 78, 79), (84, 83, 91, 92), (77, 44, 85), (78, 77, 85, 86), (79, 78, 86, 87), (80, 79, 87, 88), (81, 80, 88, 89), (82, 81, 89, 90), (83, 82, 90, 91), (88, 87, 95, 96), (89, 88, 96, 97), (90, 89, 97, 98), (91, 90, 98, 99), (92, 91, 99, 100), (85, 44, 93), (86, 85, 93, 94), (87, 86, 94, 95), (100, 99, 107, 108), (93, 44, 101), (94, 93, 101, 102), (95, 94, 102, 103), (96, 95, 103, 104), (97, 96, 104, 105), (98, 97, 105, 106), (99, 98, 106, 107), (105, 104, 112, 113), (106, 105, 113, 114), (107, 106, 114, 115), (108, 107, 115, 116), (101, 44, 109), (102, 101, 109, 110), (103, 102, 110, 111), (104, 103, 111, 112), (109, 44, 117), (110, 109, 117, 118), (111, 110, 118, 119), (112, 111, 119, 120), (113, 112, 120, 121), (114, 113, 121, 122), (115, 114, 122, 123), (116, 115, 123, 124), (121, 120, 128, 129), (122, 121, 129, 130), (123, 122, 130, 131), (124, 123, 131, 132), (117, 44, 125), (118, 117, 125, 126), (119, 118, 126, 127), (120, 119, 127, 128), (126, 125, 133, 134), (127, 126, 134, 135), (128, 127, 135, 136), (129, 128, 136, 137), (130, 129, 137, 138), (131, 130, 138, 139), (132, 131, 139, 140), (125, 44, 133), (138, 137, 145, 146), (139, 138, 146, 147), (140, 139, 147, 148), (133, 44, 141), (134, 133, 141, 142), (135, 134, 142, 143), (136, 135, 143, 144), (137, 136, 144, 145), (143, 142, 150, 151), (144, 143, 151, 152), (145, 144, 152, 153), (146, 145, 153, 154), (147, 146, 154, 155), (148, 147, 155, 156), (141, 44, 149), (142, 141, 149, 150), (155, 154, 162, 163), (156, 155, 163, 164), (149, 44, 157), (150, 149, 157, 158), (151, 150, 158, 159), (152, 151, 159, 160), (153, 152, 160, 161), (154, 153, 161, 162), (159, 158, 166, 167), (160, 159, 167, 168), (161, 160, 168, 169), (162, 161, 169, 170), (163, 162, 170, 171), (164, 163, 171, 172), (157, 44, 165), (158, 157, 165, 166), (171, 170, 178, 179), (172, 171, 179, 180), (165, 44, 173), (166, 165, 173, 174), (167, 166, 174, 175), (168, 167, 175, 176), (169, 168, 176, 177), (170, 169, 177, 178), (176, 175, 183, 184), (177, 176, 184, 185), (178, 177, 185, 186), (179, 178, 186, 187), (180, 179, 187, 188), (173, 44, 181), (174, 173, 181, 182), (175, 174, 182, 183), (188, 187, 195, 196), (181, 44, 189), (182, 181, 189, 190), (183, 182, 190, 191), (184, 183, 191, 192), (185, 184, 192, 193), (186, 185, 193, 194), (187, 186, 194, 195), (192, 191, 199, 200), (193, 192, 200, 201), (194, 193, 201, 202), (195, 194, 202, 203), (196, 195, 203, 204), (189, 44, 197), (190, 189, 197, 198), (191, 190, 198, 199), (204, 203, 211, 212), (197, 44, 205), (198, 197, 205, 206), (199, 198, 206, 207), (200, 199, 207, 208), (201, 200, 208, 209), (202, 201, 209, 210), (203, 202, 210, 211), (209, 208, 216, 217), (210, 209, 217, 218), (211, 210, 218, 219), (212, 211, 219, 220), (205, 44, 213), (206, 205, 213, 214), (207, 206, 214, 215), (208, 207, 215, 216), (214, 213, 221, 222), (215, 214, 222, 223), (216, 215, 223, 224), (217, 216, 224, 225), (218, 217, 225, 226), (219, 218, 226, 227), (220, 219, 227, 228), (213, 44, 221), (226, 225, 233, 234), (227, 226, 234, 235), (228, 227, 235, 236), (221, 44, 229), (222, 221, 229, 230), (223, 222, 230, 231), (224, 223, 231, 232), (225, 224, 232, 233), (230, 229, 237, 238), (231, 230, 238, 239), (232, 231, 239, 240), (233, 232, 240, 241), (234, 233, 241, 242), (235, 234, 242, 243), (236, 235, 243, 244), (229, 44, 237), (242, 241, 249, 250), (243, 242, 250, 251), (244, 243, 251, 252), (237, 44, 245), (238, 237, 245, 246), (239, 238, 246, 247), (240, 239, 247, 248), (241, 240, 248, 249), (247, 246, 254, 0), (248, 247, 0, 255), (249, 248, 255, 1), (250, 249, 1, 256), (251, 250, 256, 2), (252, 251, 2, 3), (245, 44, 253), (3, 11, 19, 27, 35, 43, 52, 60, 68, 76, 84, 92, 100, 108, 116, 124, 132, 140, 148, 156, 164, 172, 180, 188, 196, 204, 212, 220, 228, 236, 244, 252), (246, 245, 253, 254)])
_uv = me_sphere.uv_layers.new(name='UVMap')
_uv.uv.foreach_set('vector', [0.75, 0.875, 0.75, 0.9375, 0.7188, 0.9375, 0.7188, 0.875, 0.75, 0.8125, 0.75, 0.875, 0.7188, 0.875, 0.7188, 0.8125, 0.75, 0.75, 0.75, 0.8125, 0.7188, 0.8125, 0.7188, 0.75, 0.75, 0.6875, 0.75, 0.75, 0.7188, 0.75, 0.7188, 0.6875, 0.75, 0.625, 0.75, 0.6875, 0.7188, 0.6875, 0.7188, 0.625, 0.75, 0.5625, 0.75, 0.625, 0.7188, 0.625, 0.7188, 0.5625, 0.75, 0.5, 0.75, 0.5625, 0.7188, 0.5625, 0.7188, 0.5, 0.75, 0.9375, 0.7344, 1.0, 0.7188, 0.9375, 0.7188, 0.9375, 0.7031, 1.0, 0.6875, 0.9375, 0.7188, 0.875, 0.7188, 0.9375, 0.6875, 0.9375, 0.6875, 0.875, 0.7188, 0.8125, 0.7188, 0.875, 0.6875, 0.875, 0.6875, 0.8125, 0.7188, 0.75, 0.7188, 0.8125, 0.6875, 0.8125, 0.6875, 0.75, 0.7188, 0.6875, 0.7188, 0.75, 0.6875, 0.75, 0.6875, 0.6875, 0.7188, 0.625, 0.7188, 0.6875, 0.6875, 0.6875, 0.6875, 0.625, 0.7188, 0.5625, 0.7188, 0.625, 0.6875, 0.625, 0.6875, 0.5625, 0.7188, 0.5, 0.7188, 0.5625, 0.6875, 0.5625, 0.6875, 0.5, 0.6875, 0.6875, 0.6875, 0.75, 0.6562, 0.75, 0.6562, 0.6875, 0.6875, 0.625, 0.6875, 0.6875, 0.6562, 0.6875, 0.6562, 0.625, 0.6875, 0.5625, 0.6875, 0.625, 0.6562, 0.625, 0.6562, 0.5625, 0.6875, 0.5, 0.6875, 0.5625, 0.6562, 0.5625, 0.6562, 0.5, 0.6875, 0.9375, 0.6719, 1.0, 0.6562, 0.9375, 0.6875, 0.875, 0.6875, 0.9375, 0.6562, 0.9375, 0.6562, 0.875, 0.6875, 0.8125, 0.6875, 0.875, 0.6562, 0.875, 0.6562, 0.8125, 0.6875, 0.75, 0.6875, 0.8125, 0.6562, 0.8125, 0.6562, 0.75, 0.6562, 0.875, 0.6562, 0.9375, 0.625, 0.9375, 0.625, 0.875, 0.6562, 0.8125, 0.6562, 0.875, 0.625, 0.875, 0.625, 0.8125, 0.6562, 0.75, 0.6562, 0.8125, 0.625, 0.8125, 0.625, 0.75, 0.6562, 0.6875, 0.6562, 0.75, 0.625, 0.75, 0.625, 0.6875, 0.6562, 0.625, 0.6562, 0.6875, 0.625, 0.6875, 0.625, 0.625, 0.6562, 0.5625, 0.6562, 0.625, 0.625, 0.625, 0.625, 0.5625, 0.6562, 0.5, 0.6562, 0.5625, 0.625, 0.5625, 0.625, 0.5, 0.6562, 0.9375, 0.6406, 1.0, 0.625, 0.9375, 0.625, 0.625, 0.625, 0.6875, 0.5938, 0.6875, 0.5938, 0.625, 0.625, 0.5625, 0.625, 0.625, 0.5938, 0.625, 0.5938, 0.5625, 0.625, 0.5, 0.625, 0.5625, 0.5938, 0.5625, 0.5938, 0.5, 0.625, 0.9375, 0.6094, 1.0, 0.5938, 0.9375, 0.625, 0.875, 0.625, 0.9375, 0.5938, 0.9375, 0.5938, 0.875, 0.625, 0.8125, 0.625, 0.875, 0.5938, 0.875, 0.5938, 0.8125, 0.625, 0.75, 0.625, 0.8125, 0.5938, 0.8125, 0.5938, 0.75, 0.625, 0.6875, 0.625, 0.75, 0.5938, 0.75, 0.5938, 0.6875, 0.5938, 0.875, 0.5938, 0.9375, 0.5625, 0.9375, 0.5625, 0.875, 0.5938, 0.8125, 0.5938, 0.875, 0.5625, 0.875, 0.5625, 0.8125, 0.5938, 0.75, 0.5938, 0.8125, 0.5625, 0.8125, 0.5625, 0.75, 0.5938, 0.6875, 0.5938, 0.75, 0.5625, 0.75, 0.5625, 0.6875, 0.5938, 0.625, 0.5938, 0.6875, 0.5625, 0.6875, 0.5625, 0.625, 0.5938, 0.5625, 0.5938, 0.625, 0.5625, 0.625, 0.5625, 0.5625, 0.5938, 0.5, 0.5938, 0.5625, 0.5625, 0.5625, 0.5625, 0.5, 0.5938, 0.9375, 0.5781, 1.0, 0.5625, 0.9375, 0.5625, 0.625, 0.5625, 0.6875, 0.5312, 0.6875, 0.5312, 0.625, 0.5625, 0.5625, 0.5625, 0.625, 0.5312, 0.625, 0.5312, 0.5625, 0.5625, 0.5, 0.5625, 0.5625, 0.5312, 0.5625, 0.5312, 0.5, 0.5625, 0.9375, 0.5469, 1.0, 0.5312, 0.9375, 0.5625, 0.875, 0.5625, 0.9375, 0.5312, 0.9375, 0.5312, 0.875, 0.5625, 0.8125, 0.5625, 0.875, 0.5312, 0.875, 0.5312, 0.8125, 0.5625, 0.75, 0.5625, 0.8125, 0.5312, 0.8125, 0.5312, 0.75, 0.5625, 0.6875, 0.5625, 0.75, 0.5312, 0.75, 0.5312, 0.6875, 0.5312, 0.8125, 0.5312, 0.875, 0.5, 0.875, 0.5, 0.8125, 0.5312, 0.75, 0.5312, 0.8125, 0.5, 0.8125, 0.5, 0.75, 0.5312, 0.6875, 0.5312, 0.75, 0.5, 0.75, 0.5, 0.6875, 0.5312, 0.625, 0.5312, 0.6875, 0.5, 0.6875, 0.5, 0.625, 0.5312, 0.5625, 0.5312, 0.625, 0.5, 0.625, 0.5, 0.5625, 0.5312, 0.5, 0.5312, 0.5625, 0.5, 0.5625, 0.5, 0.5, 0.5312, 0.9375, 0.5156, 1.0, 0.5, 0.9375, 0.5312, 0.875, 0.5312, 0.9375, 0.5, 0.9375, 0.5, 0.875, 0.5, 0.5625, 0.5, 0.625, 0.4688, 0.625, 0.4688, 0.5625, 0.5, 0.5, 0.5, 0.5625, 0.4688, 0.5625, 0.4687, 0.5, 0.5, 0.9375, 0.4844, 1.0, 0.4688, 0.9375, 0.5, 0.875, 0.5, 0.9375, 0.4688, 0.9375, 0.4688, 0.875, 0.5, 0.8125, 0.5, 0.875, 0.4688, 0.875, 0.4688, 0.8125, 0.5, 0.75, 0.5, 0.8125, 0.4688, 0.8125, 0.4688, 0.75, 0.5, 0.6875, 0.5, 0.75, 0.4688, 0.75, 0.4687, 0.6875, 0.5, 0.625, 0.5, 0.6875, 0.4687, 0.6875, 0.4688, 0.625, 0.4688, 0.75, 0.4688, 0.8125, 0.4375, 0.8125, 0.4375, 0.75, 0.4687, 0.6875, 0.4688, 0.75, 0.4375, 0.75, 0.4375, 0.6875, 0.4688, 0.625, 0.4687, 0.6875, 0.4375, 0.6875, 0.4375, 0.625, 0.4688, 0.5625, 0.4688, 0.625, 0.4375, 0.625, 0.4375, 0.5625, 0.4687, 0.5, 0.4688, 0.5625, 0.4375, 0.5625, 0.4375, 0.5, 0.4688, 0.9375, 0.4531, 1.0, 0.4375, 0.9375, 0.4688, 0.875, 0.4688, 0.9375, 0.4375, 0.9375, 0.4375, 0.875, 0.4688, 0.8125, 0.4688, 0.875, 0.4375, 0.875, 0.4375, 0.8125, 0.4375, 0.5, 0.4375, 0.5625, 0.4062, 0.5625, 0.4062, 0.5, 0.4375, 0.9375, 0.4219, 1.0, 0.4062, 0.9375, 0.4375, 0.875, 0.4375, 0.9375, 0.4062, 0.9375, 0.4062, 0.875, 0.4375, 0.8125, 0.4375, 0.875, 0.4062, 0.875, 0.4062, 0.8125, 0.4375, 0.75, 0.4375, 0.8125, 0.4062, 0.8125, 0.4062, 0.75, 0.4375, 0.6875, 0.4375, 0.75, 0.4062, 0.75, 0.4062, 0.6875, 0.4375, 0.625, 0.4375, 0.6875, 0.4062, 0.6875, 0.4062, 0.625, 0.4375, 0.5625, 0.4375, 0.625, 0.4062, 0.625, 0.4062, 0.5625, 0.4062, 0.75, 0.4062, 0.8125, 0.375, 0.8125, 0.375, 0.75, 0.4062, 0.6875, 0.4062, 0.75, 0.375, 0.75, 0.375, 0.6875, 0.4062, 0.625, 0.4062, 0.6875, 0.375, 0.6875, 0.375, 0.625, 0.4062, 0.5625, 0.4062, 0.625, 0.375, 0.625, 0.375, 0.5625, 0.4062, 0.5, 0.4062, 0.5625, 0.375, 0.5625, 0.375, 0.5, 0.4062, 0.9375, 0.3906, 1.0, 0.375, 0.9375, 0.4062, 0.875, 0.4062, 0.9375, 0.375, 0.9375, 0.375, 0.875, 0.4062, 0.8125, 0.4062, 0.875, 0.375, 0.875, 0.375, 0.8125, 0.375, 0.5, 0.375, 0.5625, 0.3438, 0.5625, 0.3437, 0.5, 0.375, 0.9375, 0.3594, 1.0, 0.3438, 0.9375, 0.375, 0.875, 0.375, 0.9375, 0.3438, 0.9375, 0.3438, 0.875, 0.375, 0.8125, 0.375, 0.875, 0.3438, 0.875, 0.3438, 0.8125, 0.375, 0.75, 0.375, 0.8125, 0.3438, 0.8125, 0.3438, 0.75, 0.375, 0.6875, 0.375, 0.75, 0.3438, 0.75, 0.3438, 0.6875, 0.375, 0.625, 0.375, 0.6875, 0.3438, 0.6875, 0.3438, 0.625, 0.375, 0.5625, 0.375, 0.625, 0.3438, 0.625, 0.3438, 0.5625, 0.3438, 0.6875, 0.3438, 0.75, 0.3125, 0.75, 0.3125, 0.6875, 0.3438, 0.625, 0.3438, 0.6875, 0.3125, 0.6875, 0.3125, 0.625, 0.3438, 0.5625, 0.3438, 0.625, 0.3125, 0.625, 0.3125, 0.5625, 0.3437, 0.5, 0.3438, 0.5625, 0.3125, 0.5625, 0.3125, 0.5, 0.3438, 0.9375, 0.3281, 1.0, 0.3125, 0.9375, 0.3438, 0.875, 0.3438, 0.9375, 0.3125, 0.9375, 0.3125, 0.875, 0.3438, 0.8125, 0.3438, 0.875, 0.3125, 0.875, 0.3125, 0.8125, 0.3438, 0.75, 0.3438, 0.8125, 0.3125, 0.8125, 0.3125, 0.75, 0.3125, 0.9375, 0.2969, 1.0, 0.2812, 0.9375, 0.3125, 0.875, 0.3125, 0.9375, 0.2812, 0.9375, 0.2812, 0.875, 0.3125, 0.8125, 0.3125, 0.875, 0.2812, 0.875, 0.2812, 0.8125, 0.3125, 0.75, 0.3125, 0.8125, 0.2812, 0.8125, 0.2812, 0.75, 0.3125, 0.6875, 0.3125, 0.75, 0.2812, 0.75, 0.2812, 0.6875, 0.3125, 0.625, 0.3125, 0.6875, 0.2812, 0.6875, 0.2812, 0.625, 0.3125, 0.5625, 0.3125, 0.625, 0.2812, 0.625, 0.2812, 0.5625, 0.3125, 0.5, 0.3125, 0.5625, 0.2812, 0.5625, 0.2812, 0.5, 0.2812, 0.6875, 0.2812, 0.75, 0.25, 0.75, 0.25, 0.6875, 0.2812, 0.625, 0.2812, 0.6875, 0.25, 0.6875, 0.25, 0.625, 0.2812, 0.5625, 0.2812, 0.625, 0.25, 0.625, 0.25, 0.5625, 0.2812, 0.5, 0.2812, 0.5625, 0.25, 0.5625, 0.25, 0.5, 0.2812, 0.9375, 0.2656, 1.0, 0.25, 0.9375, 0.2812, 0.875, 0.2812, 0.9375, 0.25, 0.9375, 0.25, 0.875, 0.2812, 0.8125, 0.2812, 0.875, 0.25, 0.875, 0.25, 0.8125, 0.2812, 0.75, 0.2812, 0.8125, 0.25, 0.8125, 0.25, 0.75, 0.25, 0.875, 0.25, 0.9375, 0.2188, 0.9375, 0.2188, 0.875, 0.25, 0.8125, 0.25, 0.875, 0.2188, 0.875, 0.2188, 0.8125, 0.25, 0.75, 0.25, 0.8125, 0.2188, 0.8125, 0.2188, 0.75, 0.25, 0.6875, 0.25, 0.75, 0.2188, 0.75, 0.2188, 0.6875, 0.25, 0.625, 0.25, 0.6875, 0.2188, 0.6875, 0.2188, 0.625, 0.25, 0.5625, 0.25, 0.625, 0.2188, 0.625, 0.2188, 0.5625, 0.25, 0.5, 0.25, 0.5625, 0.2188, 0.5625, 0.2187, 0.5, 0.25, 0.9375, 0.2344, 1.0, 0.2188, 0.9375, 0.2188, 0.625, 0.2188, 0.6875, 0.1875, 0.6875, 0.1875, 0.625, 0.2188, 0.5625, 0.2188, 0.625, 0.1875, 0.625, 0.1875, 0.5625, 0.2187, 0.5, 0.2188, 0.5625, 0.1875, 0.5625, 0.1875, 0.5, 0.2188, 0.9375, 0.2031, 1.0, 0.1875, 0.9375, 0.2188, 0.875, 0.2188, 0.9375, 0.1875, 0.9375, 0.1875, 0.875, 0.2188, 0.8125, 0.2188, 0.875, 0.1875, 0.875, 0.1875, 0.8125, 0.2188, 0.75, 0.2188, 0.8125, 0.1875, 0.8125, 0.1875, 0.75, 0.2188, 0.6875, 0.2188, 0.75, 0.1875, 0.75, 0.1875, 0.6875, 0.1875, 0.8125, 0.1875, 0.875, 0.1562, 0.875, 0.1562, 0.8125, 0.1875, 0.75, 0.1875, 0.8125, 0.1562, 0.8125, 0.1562, 0.75, 0.1875, 0.6875, 0.1875, 0.75, 0.1562, 0.75, 0.1562, 0.6875, 0.1875, 0.625, 0.1875, 0.6875, 0.1562, 0.6875, 0.1563, 0.625, 0.1875, 0.5625, 0.1875, 0.625, 0.1563, 0.625, 0.1562, 0.5625, 0.1875, 0.5, 0.1875, 0.5625, 0.1562, 0.5625, 0.1562, 0.5, 0.1875, 0.9375, 0.1719, 1.0, 0.1563, 0.9375, 0.1875, 0.875, 0.1875, 0.9375, 0.1563, 0.9375, 0.1562, 0.875, 0.1562, 0.5625, 0.1563, 0.625, 0.125, 0.625, 0.125, 0.5625, 0.1562, 0.5, 0.1562, 0.5625, 0.125, 0.5625, 0.125, 0.5, 0.1563, 0.9375, 0.1406, 1.0, 0.125, 0.9375, 0.1562, 0.875, 0.1563, 0.9375, 0.125, 0.9375, 0.125, 0.875, 0.1562, 0.8125, 0.1562, 0.875, 0.125, 0.875, 0.125, 0.8125, 0.1562, 0.75, 0.1562, 0.8125, 0.125, 0.8125, 0.125, 0.75, 0.1562, 0.6875, 0.1562, 0.75, 0.125, 0.75, 0.125, 0.6875, 0.1563, 0.625, 0.1562, 0.6875, 0.125, 0.6875, 0.125, 0.625, 0.125, 0.8125, 0.125, 0.875, 0.09375, 0.875, 0.09375, 0.8125, 0.125, 0.75, 0.125, 0.8125, 0.09375, 0.8125, 0.09375, 0.75, 0.125, 0.6875, 0.125, 0.75, 0.09375, 0.75, 0.09375, 0.6875, 0.125, 0.625, 0.125, 0.6875, 0.09375, 0.6875, 0.09375, 0.625, 0.125, 0.5625, 0.125, 0.625, 0.09375, 0.625, 0.09375, 0.5625, 0.125, 0.5, 0.125, 0.5625, 0.09375, 0.5625, 0.09375, 0.5, 0.125, 0.9375, 0.1094, 1.0, 0.09375, 0.9375, 0.125, 0.875, 0.125, 0.9375, 0.09375, 0.9375, 0.09375, 0.875, 0.09375, 0.5625, 0.09375, 0.625, 0.0625, 0.625, 0.0625, 0.5625, 0.09375, 0.5, 0.09375, 0.5625, 0.0625, 0.5625, 0.0625, 0.5, 0.09375, 0.9375, 0.07812, 1.0, 0.0625, 0.9375, 0.09375, 0.875, 0.09375, 0.9375, 0.0625, 0.9375, 0.0625, 0.875, 0.09375, 0.8125, 0.09375, 0.875, 0.0625, 0.875, 0.0625, 0.8125, 0.09375, 0.75, 0.09375, 0.8125, 0.0625, 0.8125, 0.0625, 0.75, 0.09375, 0.6875, 0.09375, 0.75, 0.0625, 0.75, 0.0625, 0.6875, 0.09375, 0.625, 0.09375, 0.6875, 0.0625, 0.6875, 0.0625, 0.625, 0.0625, 0.75, 0.0625, 0.8125, 0.03125, 0.8125, 0.03125, 0.75, 0.0625, 0.6875, 0.0625, 0.75, 0.03125, 0.75, 0.03125, 0.6875, 0.0625, 0.625, 0.0625, 0.6875, 0.03125, 0.6875, 0.03125, 0.625, 0.0625, 0.5625, 0.0625, 0.625, 0.03125, 0.625, 0.03125, 0.5625, 0.0625, 0.5, 0.0625, 0.5625, 0.03125, 0.5625, 0.03125, 0.5, 0.0625, 0.9375, 0.04687, 1.0, 0.03125, 0.9375, 0.0625, 0.875, 0.0625, 0.9375, 0.03125, 0.9375, 0.03125, 0.875, 0.0625, 0.8125, 0.0625, 0.875, 0.03125, 0.875, 0.03125, 0.8125, 0.03125, 0.5, 0.03125, 0.5625, 0.0, 0.5625, 0.0, 0.5, 0.03125, 0.9375, 0.01562, 1.0, 0.0, 0.9375, 0.03125, 0.875, 0.03125, 0.9375, 0.0, 0.9375, 0.0, 0.875, 0.03125, 0.8125, 0.03125, 0.875, 0.0, 0.875, 0.0, 0.8125, 0.03125, 0.75, 0.03125, 0.8125, 0.0, 0.8125, 0.0, 0.75, 0.03125, 0.6875, 0.03125, 0.75, 0.0, 0.75, 0.0, 0.6875, 0.03125, 0.625, 0.03125, 0.6875, 0.0, 0.6875, 0.0, 0.625, 0.03125, 0.5625, 0.03125, 0.625, 0.0, 0.625, 0.0, 0.5625, 1.0, 0.75, 1.0, 0.8125, 0.9687, 0.8125, 0.9688, 0.75, 1.0, 0.6875, 1.0, 0.75, 0.9688, 0.75, 0.9687, 0.6875, 1.0, 0.625, 1.0, 0.6875, 0.9687, 0.6875, 0.9688, 0.625, 1.0, 0.5625, 1.0, 0.625, 0.9688, 0.625, 0.9687, 0.5625, 1.0, 0.5, 1.0, 0.5625, 0.9687, 0.5625, 0.9687, 0.5, 1.0, 0.9375, 0.9844, 1.0, 0.9688, 0.9375, 1.0, 0.875, 1.0, 0.9375, 0.9688, 0.9375, 0.9687, 0.875, 1.0, 0.8125, 1.0, 0.875, 0.9687, 0.875, 0.9687, 0.8125, 0.9687, 0.5, 0.9687, 0.5625, 0.9375, 0.5625, 0.9375, 0.5, 0.9688, 0.9375, 0.9531, 1.0, 0.9375, 0.9375, 0.9687, 0.875, 0.9688, 0.9375, 0.9375, 0.9375, 0.9375, 0.875, 0.9687, 0.8125, 0.9687, 0.875, 0.9375, 0.875, 0.9375, 0.8125, 0.9688, 0.75, 0.9687, 0.8125, 0.9375, 0.8125, 0.9375, 0.75, 0.9687, 0.6875, 0.9688, 0.75, 0.9375, 0.75, 0.9375, 0.6875, 0.9688, 0.625, 0.9687, 0.6875, 0.9375, 0.6875, 0.9375, 0.625, 0.9687, 0.5625, 0.9688, 0.625, 0.9375, 0.625, 0.9375, 0.5625, 0.9375, 0.6875, 0.9375, 0.75, 0.9062, 0.75, 0.9062, 0.6875, 0.9375, 0.625, 0.9375, 0.6875, 0.9062, 0.6875, 0.9062, 0.625, 0.9375, 0.5625, 0.9375, 0.625, 0.9062, 0.625, 0.9062, 0.5625, 0.9375, 0.5, 0.9375, 0.5625, 0.9062, 0.5625, 0.9062, 0.5, 0.9375, 0.9375, 0.9219, 1.0, 0.9062, 0.9375, 0.9375, 0.875, 0.9375, 0.9375, 0.9062, 0.9375, 0.9062, 0.875, 0.9375, 0.8125, 0.9375, 0.875, 0.9062, 0.875, 0.9062, 0.8125, 0.9375, 0.75, 0.9375, 0.8125, 0.9062, 0.8125, 0.9062, 0.75, 0.9062, 0.875, 0.9062, 0.9375, 0.875, 0.9375, 0.875, 0.875, 0.9062, 0.8125, 0.9062, 0.875, 0.875, 0.875, 0.875, 0.8125, 0.9062, 0.75, 0.9062, 0.8125, 0.875, 0.8125, 0.875, 0.75, 0.9062, 0.6875, 0.9062, 0.75, 0.875, 0.75, 0.875, 0.6875, 0.9062, 0.625, 0.9062, 0.6875, 0.875, 0.6875, 0.875, 0.625, 0.9062, 0.5625, 0.9062, 0.625, 0.875, 0.625, 0.875, 0.5625, 0.9062, 0.5, 0.9062, 0.5625, 0.875, 0.5625, 0.875, 0.5, 0.9062, 0.9375, 0.8906, 1.0, 0.875, 0.9375, 0.875, 0.625, 0.875, 0.6875, 0.8437, 0.6875, 0.8438, 0.625, 0.875, 0.5625, 0.875, 0.625, 0.8438, 0.625, 0.8437, 0.5625, 0.875, 0.5, 0.875, 0.5625, 0.8437, 0.5625, 0.8437, 0.5, 0.875, 0.9375, 0.8594, 1.0, 0.8438, 0.9375, 0.875, 0.875, 0.875, 0.9375, 0.8438, 0.9375, 0.8438, 0.875, 0.875, 0.8125, 0.875, 0.875, 0.8438, 0.875, 0.8437, 0.8125, 0.875, 0.75, 0.875, 0.8125, 0.8437, 0.8125, 0.8438, 0.75, 0.875, 0.6875, 0.875, 0.75, 0.8438, 0.75, 0.8437, 0.6875, 0.8438, 0.875, 0.8438, 0.9375, 0.8125, 0.9375, 0.8125, 0.875, 0.8437, 0.8125, 0.8438, 0.875, 0.8125, 0.875, 0.8125, 0.8125, 0.8438, 0.75, 0.8437, 0.8125, 0.8125, 0.8125, 0.8125, 0.75, 0.8437, 0.6875, 0.8438, 0.75, 0.8125, 0.75, 0.8125, 0.6875, 0.8438, 0.625, 0.8437, 0.6875, 0.8125, 0.6875, 0.8125, 0.625, 0.8437, 0.5625, 0.8438, 0.625, 0.8125, 0.625, 0.8125, 0.5625, 0.8437, 0.5, 0.8437, 0.5625, 0.8125, 0.5625, 0.8125, 0.5, 0.8438, 0.9375, 0.8281, 1.0, 0.8125, 0.9375, 0.8125, 0.625, 0.8125, 0.6875, 0.7812, 0.6875, 0.7812, 0.625, 0.8125, 0.5625, 0.8125, 0.625, 0.7812, 0.625, 0.7812, 0.5625, 0.8125, 0.5, 0.8125, 0.5625, 0.7812, 0.5625, 0.7812, 0.5, 0.8125, 0.9375, 0.7969, 1.0, 0.7812, 0.9375, 0.8125, 0.875, 0.8125, 0.9375, 0.7812, 0.9375, 0.7812, 0.875, 0.8125, 0.8125, 0.8125, 0.875, 0.7812, 0.875, 0.7812, 0.8125, 0.8125, 0.75, 0.8125, 0.8125, 0.7812, 0.8125, 0.7812, 0.75, 0.8125, 0.6875, 0.8125, 0.75, 0.7812, 0.75, 0.7812, 0.6875, 0.7812, 0.8125, 0.7812, 0.875, 0.75, 0.875, 0.75, 0.8125, 0.7812, 0.75, 0.7812, 0.8125, 0.75, 0.8125, 0.75, 0.75, 0.7812, 0.6875, 0.7812, 0.75, 0.75, 0.75, 0.75, 0.6875, 0.7812, 0.625, 0.7812, 0.6875, 0.75, 0.6875, 0.75, 0.625, 0.7812, 0.5625, 0.7812, 0.625, 0.75, 0.625, 0.75, 0.5625, 0.7812, 0.5, 0.7812, 0.5625, 0.75, 0.5625, 0.75, 0.5, 0.7812, 0.9375, 0.7656, 1.0, 0.75, 0.9375, 0.75, 0.5, 0.7188, 0.5, 0.6875, 0.5, 0.6562, 0.5, 0.625, 0.5, 0.5938, 0.5, 0.5625, 0.5, 0.5312, 0.5, 0.5, 0.5, 0.4687, 0.5, 0.4375, 0.5, 0.4062, 0.5, 0.375, 0.5, 0.3437, 0.5, 0.3125, 0.5, 0.2812, 0.5, 0.25, 0.5, 0.2187, 0.5, 0.1875, 0.5, 0.1562, 0.5, 0.125, 0.5, 0.09375, 0.5, 0.0625, 0.5, 0.03125, 0.5, 1.0, 0.5, 0.9687, 0.5, 0.9375, 0.5, 0.9062, 0.5, 0.875, 0.5, 0.8437, 0.5, 0.8125, 0.5, 0.7812, 0.5, 0.7812, 0.875, 0.7812, 0.9375, 0.75, 0.9375, 0.75, 0.875])
me_sphere.update()

# ---- objects
ob_light = bpy.data.objects.new('Light', light_light)
ob_camera = bpy.data.objects.new('Camera', cam_camera)
ob_pillarbase = bpy.data.objects.new('PillarBase', me_cylinder)
ob_sphere = bpy.data.objects.new('Sphere', me_sphere)

# ---- transforms, parenting, visibility, modifiers, constraints
ob_light.location = (4.076, 1.005, 5.904)
ob_light.rotation_euler = (0.6503, 0.05522, 1.866)
ob_light.lock_rotations_4d = False
ob_light.empty_display_type = 'ARROWS'
ob_light.color = (0.0, 0.0, 0.0, 0.0)
ob_light.lineart.crease_threshold = 0.0
ob_camera.location = (7.359, -6.926, 4.958)
ob_camera.rotation_euler = (1.109, 0.0, 0.8149)
ob_camera.lock_rotations_4d = False
ob_camera.empty_display_type = 'ARROWS'
ob_camera.color = (0.0, 0.0, 0.0, 0.0)
ob_camera.display_type = 'WIRE'
ob_camera.lineart.crease_threshold = 0.0
ob_pillarbase.location = (-5.821e-10, 1.062e-08, 0.1415)
ob_pillarbase.rotation_euler = (3.142, 1.177e-17, 4.438e-16)
_m = ob_pillarbase.modifiers.new('Smooth by Angle', 'NODES')
_m.node_group = ng_smooth_by_angle
_m.use_pin_to_last = True
_m.show_group_selector = False
ob_sphere.location = (0.0, -1.948, 0.01782)
ob_sphere.scale = (0.3, 0.3, 0.4)

# ---- collection membership
col_collection.objects.link(ob_light)
col_collection.objects.link(ob_camera)
col_collection.objects.link(ob_pillarbase)
col_collection.objects.link(ob_sphere)

# ---- scene / render settings (as saved in the file)
scene.camera = ob_camera
scene.frame_start = 1; scene.frame_end = 250; scene.frame_set(1)
scene.render.engine = 'BLENDER_EEVEE_NEXT'
bpy.context.view_layer.update()
